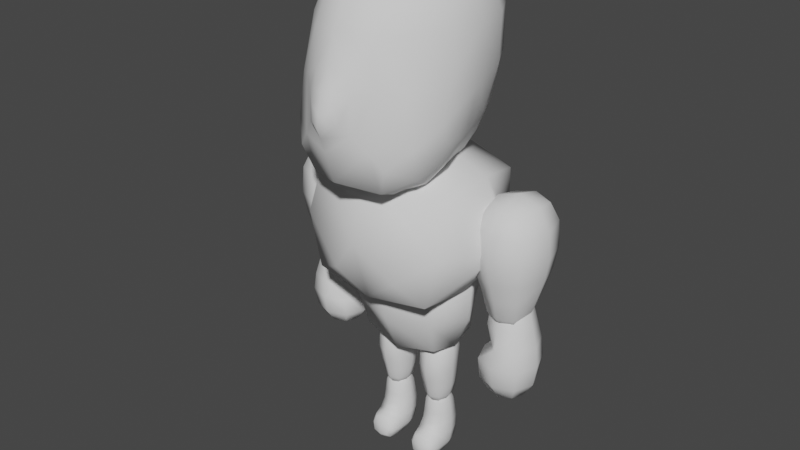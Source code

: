 # Source: characterBlankSmooth.blend  (saved by Blender 2.92.15; exported with 4.5.12 LTS)
import bpy
from mathutils import Matrix  # noqa: F401  (used for matrix-valued properties, if any)

bpy.ops.wm.read_factory_settings(use_empty=True)
scene = bpy.context.scene
scene.name = 'Scene'

# ---- collections
col_collection = bpy.data.collections.new('Collection'); scene.collection.children.link(col_collection)

# ---- world
world_world = bpy.data.worlds.new('World'); scene.world = world_world
world_world.use_nodes = True; world_world.node_tree.nodes.clear()
_N = world_world.node_tree.nodes; _L = world_world.node_tree.links
n0 = _N.new('ShaderNodeOutputWorld'); n0.name = 'World Output'; n0.location = (300, 300)
n1 = _N.new('ShaderNodeBackground'); n1.name = 'Background'; n1.location = (10, 300)
n1.inputs[0].default_value = (0.05088, 0.05088, 0.05088, 1.0)
_L.new(n1.outputs[0], n0.inputs[0])
n0.is_active_output = True
world_world.color = (0.05088, 0.05088, 0.05088)
world_world.use_sun_shadow = False
world_world.sun_shadow_jitter_overblur = 0.0

# ---- meshes
me_cube_001 = bpy.data.meshes.new('Cube.001')
me_cube_001.from_pydata([(-0.9072, -1.061, -1.08), (-0.6956, -0.812, 1.259), (-0.5256, 0.7007, -1.044), (-0.6809, 0.7306, 1.227), (0.9065, -1.061, -1.08), (0.7002, -0.812, 1.259), (0.5257, 0.7006, -1.044), (0.6915, 0.7305, 1.227), (-9.057e-05, 0.8353, -1.195), (0.003335, 0.9768, 1.271), (-0.008099, -1.576, -1.194), (-0.008213, -1.286, 1.191), (-0.6382, -0.1411, -1.268), (-0.9162, -3.111e-07, 1.237), (0.6377, -0.1411, -1.268), (0.928, 3.111e-07, 1.237), (0.002012, -0.02572, 1.658), (-0.002014, -0.2048, -1.572), (-0.8547, -1.18, 0.006433), (-0.7539, 0.924, 0.1053), (0.757, 0.924, 0.1054), (0.8542, -1.179, 0.006534), (0.02228, -1.863, -0.1827), (0.0008991, 1.197, 0.09111), (1.126, -0.1333, -0.046), (-1.124, -0.1333, -0.04608), (-0.3151, -1.627, 0.002533), (0.002581, -1.807, -0.5171), (0.3252, -1.627, 0.00254), (0.004586, -1.64, 0.3802), (-0.7635, -0.6857, -1.29), (-0.8216, -0.9897, 0.7522), (-0.8692, 0.4092, 1.216), (-0.65, 0.8376, -0.5887), (-0.3112, 0.7926, -1.163), (0.3888, 0.9303, 1.25), (0.6507, 0.8376, -0.5886), (0.5725, 0.372, -1.186), (0.8894, -0.4193, 1.261), (0.9545, -1.188, -0.6332), (0.5459, -1.337, -1.279), (-0.3954, -1.16, 1.203), (0.3111, 0.7926, -1.163), (-0.3806, 0.9303, 1.25), (0.3867, -1.16, 1.203), (-0.005652, -0.8405, 1.491), (-0.004955, -0.9159, -1.53), (0.0001922, 1.095, -0.6211), (-0.5727, 0.372, -1.186), (-0.8783, -0.4193, 1.261), (0.7628, -0.6857, -1.29), (0.8811, 0.4092, 1.216), (0.003217, 0.6314, 1.551), (-0.000558, 0.3968, -1.488), (-0.328, -0.1934, -1.517), (0.6063, -0.002985, 1.528), (-0.5961, -0.002985, 1.528), (0.3253, -0.1934, -1.517), (0.9172, -0.06459, -0.752), (-0.9164, -0.06458, -0.7521), (-0.9551, -1.188, -0.6333), (-0.7754, 0.8876, 0.7449), (0.7829, 0.8876, 0.745), (0.8252, -0.9897, 0.7522), (0.002279, 1.161, 0.7605), (1.095, -0.01355, 0.7292), (-1.087, -0.01355, 0.7292), (-1.1, -0.6633, 0.134), (0.9859, 0.5001, 0.07614), (-0.4102, 1.14, 0.09984), (0.01713, -1.781, 0.0699), (0.1786, -1.787, -0.1219), (1.104, -0.6632, 0.1342), (0.4125, 1.14, 0.09989), (-0.9827, 0.5002, 0.07605), (-0.4467, 0.4631, 1.517), (0.4545, -0.5296, 1.541), (0.4558, 0.4631, 1.517), (-0.4509, -0.5296, 1.541), (-0.5546, -1.337, -1.279), (-0.5143, -1.525, -0.6701), (0.5044, -1.525, -0.67), (1.099, -0.6693, -0.6633), (-1.097, -0.6694, -0.6634), (-0.2363, -1.603, 0.2984), (-0.2136, -1.732, -0.3472), (0.2198, -1.732, -0.3472), (0.2459, -1.603, 0.2984), (0.5311, -1.451, 0.09339), (-0.004582, -1.499, 0.7623), (-0.005413, -1.731, -0.7281), (-0.5331, -1.451, 0.09334), (-0.1452, -1.787, -0.1219), (0.01545, -1.877, -0.3831), (-0.9992, 0.4924, 0.7303), (0.4294, 1.102, 0.7556), (1.041, -0.523, 0.7645), (0.4137, -0.8456, -1.492), (-0.2959, -0.8648, 1.465), (0.6604, -0.3081, 1.508), (-0.4199, -0.8456, -1.492), (-0.3425, -1.627, -0.4533), (-0.4237, 1.102, 0.7556), (-0.2967, 0.3774, -1.438), (0.6593, 0.2963, 1.47), (-0.2871, 0.6839, 1.499), (0.2959, 0.3774, -1.438), (1.007, 0.4923, 0.7304), (-1.034, -0.523, 0.7644), (-1.109, -0.8515, -0.3918), (0.8184, 0.4437, -0.6341), (-0.3626, 1.04, -0.6072), (0.6911, -1.433, -0.9004), (0.9693, -0.4917, -0.938), (0.3631, 1.04, -0.6072), (-0.8177, 0.4437, -0.6341), (-0.6482, 0.2963, 1.47), (0.2885, -0.8648, 1.465), (0.2949, 0.6839, 1.499), (-0.6503, -0.3081, 1.508), (0.3353, -1.627, -0.4532), (-0.6981, -1.433, -0.9005), (-0.4434, -1.382, 0.6686), (1.111, -0.8514, -0.3917), (-0.9679, -0.4917, -0.938), (-0.1222, -1.824, -0.3116), (0.4395, -1.382, 0.6687), (0.1485, -1.824, -0.3116), (-0.1253, -1.741, 0.07437), (0.1545, -1.741, 0.07437)], [], [(66, 74, 25), (66, 32, 94), (94, 3, 61), (94, 19, 74), (64, 73, 23), (64, 35, 95), (35, 62, 95), (95, 20, 73), (65, 72, 24), (65, 38, 96), (96, 5, 63), (72, 63, 21), (17, 97, 46), (57, 50, 97), (97, 4, 40), (46, 40, 10), (78, 45, 16), (1, 98, 78), (11, 98, 41), (15, 99, 38), (76, 55, 16), (38, 76, 5), (54, 30, 12), (17, 100, 54), (46, 79, 100), (100, 0, 30), (90, 80, 10), (27, 101, 90), (101, 26, 91), (80, 91, 18), (19, 102, 69), (61, 43, 102), (43, 64, 102), (69, 64, 23), (34, 48, 2), (8, 103, 34), (103, 17, 54), (103, 12, 48), (7, 104, 51), (55, 77, 16), (15, 104, 55), (9, 105, 52), (3, 105, 43), (52, 75, 16), (8, 106, 53), (42, 37, 106), (106, 14, 57), (106, 17, 53), (62, 68, 20), (7, 107, 62), (51, 65, 107), (68, 65, 24), (31, 67, 18), (1, 108, 31), (49, 66, 108), (67, 66, 25), (60, 83, 0), (18, 109, 60), (25, 109, 67), (6, 110, 37), (36, 68, 110), (110, 24, 58), (37, 58, 14), (2, 111, 34), (33, 69, 111), (111, 23, 47), (34, 47, 8), (4, 112, 40), (81, 39, 21), (40, 81, 10), (14, 113, 50), (82, 58, 24), (4, 113, 82), (47, 42, 8), (23, 114, 47), (73, 36, 114), (114, 6, 42), (59, 48, 12), (25, 115, 59), (74, 33, 115), (115, 2, 48), (75, 56, 16), (3, 116, 75), (13, 116, 32), (5, 117, 44), (45, 76, 16), (44, 45, 11), (77, 52, 16), (7, 118, 77), (9, 118, 35), (78, 49, 1), (56, 78, 16), (13, 119, 56), (81, 90, 10), (81, 88, 120), (120, 28, 86), (120, 27, 90), (80, 79, 10), (60, 80, 18), (0, 121, 60), (84, 91, 26), (89, 84, 29), (41, 89, 11), (31, 41, 1), (18, 122, 31), (82, 39, 4), (24, 123, 82), (21, 123, 72), (59, 83, 25), (12, 124, 59), (0, 124, 30), (85, 92, 26), (27, 125, 85), (22, 125, 93), (21, 126, 88), (44, 63, 5), (89, 44, 11), (87, 89, 29), (88, 87, 28), (27, 127, 93), (71, 86, 28), (22, 127, 71), (29, 128, 70), (26, 128, 84), (70, 92, 22), (28, 129, 71), (29, 129, 87), (71, 70, 22), (66, 94, 74), (66, 13, 32), (94, 32, 3), (94, 61, 19), (64, 95, 73), (64, 9, 35), (35, 7, 62), (95, 62, 20), (65, 96, 72), (65, 15, 38), (96, 38, 5), (72, 96, 63), (17, 57, 97), (57, 14, 50), (97, 50, 4), (46, 97, 40), (78, 98, 45), (1, 41, 98), (11, 45, 98), (15, 55, 99), (76, 99, 55), (38, 99, 76), (54, 100, 30), (17, 46, 100), (46, 10, 79), (100, 79, 0), (90, 101, 80), (27, 85, 101), (101, 85, 26), (80, 101, 91), (19, 61, 102), (61, 3, 43), (43, 9, 64), (69, 102, 64), (34, 103, 48), (8, 53, 103), (103, 53, 17), (103, 54, 12), (7, 77, 104), (55, 104, 77), (15, 51, 104), (9, 43, 105), (3, 75, 105), (52, 105, 75), (8, 42, 106), (42, 6, 37), (106, 37, 14), (106, 57, 17), (62, 107, 68), (7, 51, 107), (51, 15, 65), (68, 107, 65), (31, 108, 67), (1, 49, 108), (49, 13, 66), (67, 108, 66), (60, 109, 83), (18, 67, 109), (25, 83, 109), (6, 36, 110), (36, 20, 68), (110, 68, 24), (37, 110, 58), (2, 33, 111), (33, 19, 69), (111, 69, 23), (34, 111, 47), (4, 39, 112), (81, 112, 39), (40, 112, 81), (14, 58, 113), (82, 113, 58), (4, 50, 113), (47, 114, 42), (23, 73, 114), (73, 20, 36), (114, 36, 6), (59, 115, 48), (25, 74, 115), (74, 19, 33), (115, 33, 2), (75, 116, 56), (3, 32, 116), (13, 56, 116), (5, 76, 117), (45, 117, 76), (44, 117, 45), (77, 118, 52), (7, 35, 118), (9, 52, 118), (78, 119, 49), (56, 119, 78), (13, 49, 119), (81, 120, 90), (81, 21, 88), (120, 88, 28), (120, 86, 27), (80, 121, 79), (60, 121, 80), (0, 79, 121), (84, 122, 91), (89, 122, 84), (41, 122, 89), (31, 122, 41), (18, 91, 122), (82, 123, 39), (24, 72, 123), (21, 39, 123), (59, 124, 83), (12, 30, 124), (0, 83, 124), (85, 125, 92), (27, 93, 125), (22, 92, 125), (21, 63, 126), (44, 126, 63), (89, 126, 44), (87, 126, 89), (88, 126, 87), (27, 86, 127), (71, 127, 86), (22, 93, 127), (29, 84, 128), (26, 92, 128), (70, 128, 92), (28, 87, 129), (29, 70, 129), (71, 129, 70)])
me_cube_001.polygons.foreach_set('use_smooth', [True] * 256)
_uv = me_cube_001.uv_layers.new(name='UVMap')
_uv.uv.foreach_set('vector', [0.5507, 0.1643, 0.4955, 0.1091, 0.5586, 0.1012, 0.5507, 0.1643, 0.4948, 0.2199, 0.495, 0.1648, 0.495, 0.1648, 0.4399, 0.2199, 0.4399, 0.1649, 0.495, 0.1648, 0.4399, 0.11, 0.4955, 0.1091, 0.11, 0.1649, 0.05498, 0.11, 0.11, 0.11, 0.11, 0.1649, 0.05498, 0.2199, 0.05498, 0.1649, 0.05498, 0.2199, 0.0, 0.1649, 0.05498, 0.1649, 0.05498, 0.1649, 0.0, 0.11, 0.05498, 0.11, 0.1091, 0.3843, 0.04865, 0.3332, 0.1012, 0.3211, 0.1091, 0.3843, 0.05498, 0.4399, 0.05429, 0.3852, 0.05429, 0.3852, 0.0, 0.4399, 0.0, 0.3849, 0.04865, 0.3332, 0.0, 0.3849, 0.0, 0.3299, 0.3292, 0.3666, 0.3849, 0.3856, 0.3298, 0.3895, 0.3848, 0.333, 0.4399, 0.3849, 0.3849, 0.3856, 0.3849, 0.3856, 0.4399, 0.4399, 0.3849, 0.4399, 0.3298, 0.3895, 0.3849, 0.4399, 0.3299, 0.4399, 0.1637, 0.6035, 0.11, 0.616, 0.11, 0.5498, 0.2016, 0.6415, 0.146, 0.6241, 0.1637, 0.6035, 0.11, 0.6598, 0.146, 0.6241, 0.1627, 0.6575, 0.0, 0.5498, 0.0357, 0.5859, 0.002291, 0.6025, 0.05626, 0.6035, 0.04378, 0.5498, 0.11, 0.5498, 0.002291, 0.6025, 0.05626, 0.6035, 0.01833, 0.6415, 0.2745, 0.333, 0.2199, 0.3849, 0.2199, 0.3299, 0.3292, 0.3666, 0.2738, 0.3856, 0.2745, 0.333, 0.3276, 0.3895, 0.2727, 0.4399, 0.2738, 0.3856, 0.2738, 0.3856, 0.2199, 0.4399, 0.2199, 0.3849, 0.3299, 0.06381, 0.2749, 0.06056, 0.3299, 0.0381, 0.3299, 0.08991, 0.292, 0.07854, 0.3299, 0.06381, 0.292, 0.07854, 0.291, 0.1157, 0.269, 0.1143, 0.2749, 0.06056, 0.269, 0.1143, 0.2199, 0.11, 0.2199, 0.11, 0.1649, 0.1649, 0.1649, 0.11, 0.2199, 0.1649, 0.1649, 0.2199, 0.1649, 0.1649, 0.1649, 0.2199, 0.11, 0.1649, 0.1649, 0.1649, 0.1649, 0.11, 0.11, 0.1649, 0.11, 0.11, 0.2749, 0.2199, 0.2199, 0.2749, 0.2199, 0.2199, 0.3299, 0.2199, 0.2749, 0.2757, 0.2749, 0.2199, 0.2749, 0.2757, 0.3292, 0.3666, 0.2745, 0.333, 0.2749, 0.2757, 0.2199, 0.3299, 0.2199, 0.2749, 0.01833, 0.4582, 0.0357, 0.5137, 0.002291, 0.4971, 0.04378, 0.5498, 0.05626, 0.4961, 0.11, 0.5498, 0.0, 0.5498, 0.0357, 0.5137, 0.04378, 0.5498, 0.11, 0.4399, 0.146, 0.4756, 0.11, 0.4836, 0.2016, 0.4582, 0.146, 0.4756, 0.1627, 0.4422, 0.11, 0.4836, 0.1637, 0.4961, 0.11, 0.5498, 0.3299, 0.2199, 0.3849, 0.2757, 0.3298, 0.278, 0.3849, 0.2199, 0.4399, 0.2749, 0.3849, 0.2757, 0.3849, 0.2757, 0.4399, 0.3299, 0.3848, 0.333, 0.3849, 0.2757, 0.3292, 0.3666, 0.3298, 0.278, 0.2199, 0.3849, 0.1643, 0.329, 0.2199, 0.3299, 0.2199, 0.4399, 0.1648, 0.3847, 0.2199, 0.3849, 0.1649, 0.4399, 0.1091, 0.3843, 0.1648, 0.3847, 0.1643, 0.329, 0.1091, 0.3843, 0.1012, 0.3211, 0.6598, 0.1649, 0.6111, 0.1133, 0.6598, 0.11, 0.6598, 0.2199, 0.6055, 0.1653, 0.6598, 0.1649, 0.6048, 0.2199, 0.5507, 0.1643, 0.6055, 0.1653, 0.6111, 0.1133, 0.5507, 0.1643, 0.5586, 0.1012, 0.6575, 0.05727, 0.604, 0.05578, 0.6415, 0.01833, 0.6598, 0.11, 0.6236, 0.07437, 0.6575, 0.05727, 0.5586, 0.1012, 0.6236, 0.07437, 0.6111, 0.1133, 0.2199, 0.2199, 0.1653, 0.2742, 0.1649, 0.2199, 0.2199, 0.2749, 0.1643, 0.329, 0.1653, 0.2742, 0.1653, 0.2742, 0.1012, 0.3211, 0.1133, 0.2686, 0.1649, 0.2199, 0.1133, 0.2686, 0.11, 0.2199, 0.2199, 0.0, 0.1649, 0.05498, 0.1649, 0.0, 0.2199, 0.05498, 0.1649, 0.11, 0.1649, 0.05498, 0.1649, 0.05498, 0.11, 0.11, 0.11, 0.05498, 0.1649, 0.0, 0.11, 0.05498, 0.11, 0.0, 0.4399, 0.0, 0.4032, 0.03666, 0.3849, 0.0, 0.3849, 0.05498, 0.4399, 0.05498, 0.4399, 0.11, 0.3849, 0.0, 0.3849, 0.05498, 0.3299, 0.0, 0.11, 0.2199, 0.07437, 0.2561, 0.05727, 0.2222, 0.05578, 0.2757, 0.1133, 0.2686, 0.1012, 0.3211, 0.01833, 0.2383, 0.07437, 0.2561, 0.05578, 0.2757, 0.11, 0.05498, 0.05498, 0.0, 0.11, 0.0, 0.11, 0.11, 0.05498, 0.05498, 0.11, 0.05498, 0.05498, 0.11, 0.0, 0.05498, 0.05498, 0.05498, 0.05498, 0.05498, 0.0, 0.0, 0.05498, 0.0, 0.5465, 0.04865, 0.4948, 0.0, 0.5498, 0.0, 0.5586, 0.1012, 0.4945, 0.05429, 0.5465, 0.04865, 0.4955, 0.1091, 0.4399, 0.05498, 0.4945, 0.05429, 0.4945, 0.05429, 0.4399, 0.0, 0.4948, 0.0, 0.1637, 0.4961, 0.1761, 0.5498, 0.11, 0.5498, 0.2016, 0.4582, 0.1842, 0.5137, 0.1637, 0.4961, 0.2199, 0.5498, 0.1842, 0.5137, 0.2176, 0.4971, 0.01833, 0.6415, 0.07388, 0.6241, 0.05727, 0.6575, 0.11, 0.616, 0.05626, 0.6035, 0.11, 0.5498, 0.05727, 0.6575, 0.11, 0.616, 0.11, 0.6598, 0.05626, 0.4961, 0.11, 0.4836, 0.11, 0.5498, 0.01833, 0.4582, 0.07388, 0.4756, 0.05626, 0.4961, 0.11, 0.4399, 0.07388, 0.4756, 0.05727, 0.4422, 0.1637, 0.6035, 0.2176, 0.6025, 0.2016, 0.6415, 0.1761, 0.5498, 0.1637, 0.6035, 0.11, 0.5498, 0.2199, 0.5498, 0.1842, 0.5859, 0.1761, 0.5498, 0.3849, 0.06056, 0.3299, 0.06381, 0.3299, 0.0381, 0.3849, 0.06056, 0.3911, 0.1139, 0.3678, 0.07846, 0.3678, 0.07846, 0.3713, 0.1122, 0.3589, 0.09265, 0.3678, 0.07846, 0.3299, 0.08991, 0.3299, 0.06381, 0.2727, 0.05498, 0.2727, 0.0, 0.3255, 0.0, 0.2199, 0.05498, 0.2727, 0.05498, 0.2199, 0.11, 0.2199, 0.0, 0.2551, 0.03666, 0.2199, 0.05498, 0.3031, 0.1372, 0.269, 0.1143, 0.291, 0.1157, 0.3306, 0.1717, 0.3031, 0.1372, 0.3377, 0.1385, 0.2749, 0.2199, 0.3306, 0.1717, 0.3299, 0.2199, 0.2199, 0.1649, 0.2749, 0.2199, 0.2199, 0.2199, 0.2199, 0.11, 0.2777, 0.1611, 0.2199, 0.1649, 0.05578, 0.2757, 0.002291, 0.2772, 0.01833, 0.2383, 0.1012, 0.3211, 0.03619, 0.2943, 0.05578, 0.2757, 0.0, 0.3299, 0.03619, 0.2943, 0.04865, 0.3332, 0.5465, 0.04865, 0.604, 0.05578, 0.5586, 0.1012, 0.5498, 0.0, 0.5854, 0.03619, 0.5465, 0.04865, 0.6415, 0.01833, 0.5854, 0.03619, 0.6025, 0.002291, 0.3009, 0.09296, 0.2842, 0.1107, 0.291, 0.1157, 0.3299, 0.08991, 0.2981, 0.09983, 0.3009, 0.09296, 0.2833, 0.11, 0.2981, 0.09983, 0.3066, 0.09618, 0.4399, 0.11, 0.3827, 0.1608, 0.3911, 0.1139, 0.3849, 0.2199, 0.4399, 0.1649, 0.4399, 0.2199, 0.3306, 0.1717, 0.3849, 0.2199, 0.3299, 0.2199, 0.3627, 0.1334, 0.3306, 0.1717, 0.3377, 0.1385, 0.3911, 0.1139, 0.3627, 0.1334, 0.3713, 0.1122, 0.3299, 0.08991, 0.36, 0.09979, 0.3512, 0.09626, 0.3657, 0.1107, 0.3589, 0.09265, 0.3713, 0.1122, 0.3609, 0.1107, 0.36, 0.09979, 0.3657, 0.1107, 0.3377, 0.1385, 0.3139, 0.1344, 0.3309, 0.1435, 0.291, 0.1157, 0.3139, 0.1344, 0.3031, 0.1372, 0.3309, 0.1435, 0.3076, 0.1278, 0.3299, 0.1442, 0.3713, 0.1122, 0.3608, 0.1225, 0.3657, 0.1107, 0.3377, 0.1385, 0.3608, 0.1225, 0.3627, 0.1334, 0.3657, 0.1107, 0.3522, 0.1265, 0.3609, 0.1107, 0.5507, 0.1643, 0.495, 0.1648, 0.4955, 0.1091, 0.5507, 0.1643, 0.5498, 0.2199, 0.4948, 0.2199, 0.495, 0.1648, 0.4948, 0.2199, 0.4399, 0.2199, 0.495, 0.1648, 0.4399, 0.1649, 0.4399, 0.11, 0.11, 0.1649, 0.05498, 0.1649, 0.05498, 0.11, 0.11, 0.1649, 0.11, 0.2199, 0.05498, 0.2199, 0.05498, 0.2199, 0.0, 0.2199, 0.0, 0.1649, 0.05498, 0.1649, 0.0, 0.1649, 0.0, 0.11, 0.1091, 0.3843, 0.05429, 0.3852, 0.04865, 0.3332, 0.1091, 0.3843, 0.11, 0.4399, 0.05498, 0.4399, 0.05429, 0.3852, 0.05498, 0.4399, 0.0, 0.4399, 0.04865, 0.3332, 0.05429, 0.3852, 0.0, 0.3849, 0.3292, 0.3666, 0.3848, 0.333, 0.3849, 0.3856, 0.3848, 0.333, 0.4399, 0.3299, 0.4399, 0.3849, 0.3849, 0.3856, 0.4399, 0.3849, 0.4399, 0.4399, 0.3298, 0.3895, 0.3849, 0.3856, 0.3849, 0.4399, 0.1637, 0.6035, 0.146, 0.6241, 0.11, 0.616, 0.2016, 0.6415, 0.1627, 0.6575, 0.146, 0.6241, 0.11, 0.6598, 0.11, 0.616, 0.146, 0.6241, 0.0, 0.5498, 0.04378, 0.5498, 0.0357, 0.5859, 0.05626, 0.6035, 0.0357, 0.5859, 0.04378, 0.5498, 0.002291, 0.6025, 0.0357, 0.5859, 0.05626, 0.6035, 0.2745, 0.333, 0.2738, 0.3856, 0.2199, 0.3849, 0.3292, 0.3666, 0.3276, 0.3895, 0.2738, 0.3856, 0.3276, 0.3895, 0.3255, 0.4399, 0.2727, 0.4399, 0.2738, 0.3856, 0.2727, 0.4399, 0.2199, 0.4399, 0.3299, 0.06381, 0.292, 0.07854, 0.2749, 0.06056, 0.3299, 0.08991, 0.3009, 0.09296, 0.292, 0.07854, 0.292, 0.07854, 0.3009, 0.09296, 0.291, 0.1157, 0.2749, 0.06056, 0.292, 0.07854, 0.269, 0.1143, 0.2199, 0.11, 0.2199, 0.1649, 0.1649, 0.1649, 0.2199, 0.1649, 0.2199, 0.2199, 0.1649, 0.2199, 0.1649, 0.2199, 0.11, 0.2199, 0.11, 0.1649, 0.1649, 0.11, 0.1649, 0.1649, 0.11, 0.1649, 0.2749, 0.2199, 0.2749, 0.2757, 0.2199, 0.2749, 0.3299, 0.2199, 0.3298, 0.278, 0.2749, 0.2757, 0.2749, 0.2757, 0.3298, 0.278, 0.3292, 0.3666, 0.2749, 0.2757, 0.2745, 0.333, 0.2199, 0.3299, 0.01833, 0.4582, 0.05626, 0.4961, 0.0357, 0.5137, 0.04378, 0.5498, 0.0357, 0.5137, 0.05626, 0.4961, 0.0, 0.5498, 0.002291, 0.4971, 0.0357, 0.5137, 0.11, 0.4399, 0.1627, 0.4422, 0.146, 0.4756, 0.2016, 0.4582, 0.1637, 0.4961, 0.146, 0.4756, 0.11, 0.4836, 0.146, 0.4756, 0.1637, 0.4961, 0.3299, 0.2199, 0.3849, 0.2199, 0.3849, 0.2757, 0.3849, 0.2199, 0.4399, 0.2199, 0.4399, 0.2749, 0.3849, 0.2757, 0.4399, 0.2749, 0.4399, 0.3299, 0.3849, 0.2757, 0.3848, 0.333, 0.3292, 0.3666, 0.2199, 0.3849, 0.1648, 0.3847, 0.1643, 0.329, 0.2199, 0.4399, 0.1649, 0.4399, 0.1648, 0.3847, 0.1649, 0.4399, 0.11, 0.4399, 0.1091, 0.3843, 0.1643, 0.329, 0.1648, 0.3847, 0.1091, 0.3843, 0.6598, 0.1649, 0.6055, 0.1653, 0.6111, 0.1133, 0.6598, 0.2199, 0.6048, 0.2199, 0.6055, 0.1653, 0.6048, 0.2199, 0.5498, 0.2199, 0.5507, 0.1643, 0.6111, 0.1133, 0.6055, 0.1653, 0.5507, 0.1643, 0.6575, 0.05727, 0.6236, 0.07437, 0.604, 0.05578, 0.6598, 0.11, 0.6111, 0.1133, 0.6236, 0.07437, 0.5586, 0.1012, 0.604, 0.05578, 0.6236, 0.07437, 0.2199, 0.2199, 0.2199, 0.2749, 0.1653, 0.2742, 0.2199, 0.2749, 0.2199, 0.3299, 0.1643, 0.329, 0.1653, 0.2742, 0.1643, 0.329, 0.1012, 0.3211, 0.1649, 0.2199, 0.1653, 0.2742, 0.1133, 0.2686, 0.2199, 0.0, 0.2199, 0.05498, 0.1649, 0.05498, 0.2199, 0.05498, 0.2199, 0.11, 0.1649, 0.11, 0.1649, 0.05498, 0.1649, 0.11, 0.11, 0.11, 0.1649, 0.0, 0.1649, 0.05498, 0.11, 0.05498, 0.4399, 0.0, 0.4399, 0.05498, 0.4032, 0.03666, 0.3849, 0.05498, 0.4032, 0.03666, 0.4399, 0.05498, 0.3849, 0.0, 0.4032, 0.03666, 0.3849, 0.05498, 0.11, 0.2199, 0.1133, 0.2686, 0.07437, 0.2561, 0.05578, 0.2757, 0.07437, 0.2561, 0.1133, 0.2686, 0.01833, 0.2383, 0.05727, 0.2222, 0.07437, 0.2561, 0.11, 0.05498, 0.05498, 0.05498, 0.05498, 0.0, 0.11, 0.11, 0.05498, 0.11, 0.05498, 0.05498, 0.05498, 0.11, 0.0, 0.11, 0.0, 0.05498, 0.05498, 0.05498, 0.0, 0.05498, 0.0, 0.0, 0.5465, 0.04865, 0.4945, 0.05429, 0.4948, 0.0, 0.5586, 0.1012, 0.4955, 0.1091, 0.4945, 0.05429, 0.4955, 0.1091, 0.4399, 0.11, 0.4399, 0.05498, 0.4945, 0.05429, 0.4399, 0.05498, 0.4399, 0.0, 0.1637, 0.4961, 0.1842, 0.5137, 0.1761, 0.5498, 0.2016, 0.4582, 0.2176, 0.4971, 0.1842, 0.5137, 0.2199, 0.5498, 0.1761, 0.5498, 0.1842, 0.5137, 0.01833, 0.6415, 0.05626, 0.6035, 0.07388, 0.6241, 0.11, 0.616, 0.07388, 0.6241, 0.05626, 0.6035, 0.05727, 0.6575, 0.07388, 0.6241, 0.11, 0.616, 0.05626, 0.4961, 0.07388, 0.4756, 0.11, 0.4836, 0.01833, 0.4582, 0.05727, 0.4422, 0.07388, 0.4756, 0.11, 0.4399, 0.11, 0.4836, 0.07388, 0.4756, 0.1637, 0.6035, 0.1842, 0.5859, 0.2176, 0.6025, 0.1761, 0.5498, 0.1842, 0.5859, 0.1637, 0.6035, 0.2199, 0.5498, 0.2176, 0.6025, 0.1842, 0.5859, 0.3849, 0.06056, 0.3678, 0.07846, 0.3299, 0.06381, 0.3849, 0.06056, 0.4399, 0.11, 0.3911, 0.1139, 0.3678, 0.07846, 0.3911, 0.1139, 0.3713, 0.1122, 0.3678, 0.07846, 0.3589, 0.09265, 0.3299, 0.08991, 0.2727, 0.05498, 0.2551, 0.03666, 0.2727, 0.0, 0.2199, 0.05498, 0.2551, 0.03666, 0.2727, 0.05498, 0.2199, 0.0, 0.2727, 0.0, 0.2551, 0.03666, 0.3031, 0.1372, 0.2777, 0.1611, 0.269, 0.1143, 0.3306, 0.1717, 0.2777, 0.1611, 0.3031, 0.1372, 0.2749, 0.2199, 0.2777, 0.1611, 0.3306, 0.1717, 0.2199, 0.1649, 0.2777, 0.1611, 0.2749, 0.2199, 0.2199, 0.11, 0.269, 0.1143, 0.2777, 0.1611, 0.05578, 0.2757, 0.03619, 0.2943, 0.002291, 0.2772, 0.1012, 0.3211, 0.04865, 0.3332, 0.03619, 0.2943, 0.0, 0.3299, 0.002291, 0.2772, 0.03619, 0.2943, 0.5465, 0.04865, 0.5854, 0.03619, 0.604, 0.05578, 0.5498, 0.0, 0.6025, 0.002291, 0.5854, 0.03619, 0.6415, 0.01833, 0.604, 0.05578, 0.5854, 0.03619, 0.3009, 0.09296, 0.2981, 0.09983, 0.2842, 0.1107, 0.3299, 0.08991, 0.3066, 0.09618, 0.2981, 0.09983, 0.2833, 0.11, 0.2842, 0.1107, 0.2981, 0.09983, 0.4399, 0.11, 0.4399, 0.1649, 0.3827, 0.1608, 0.3849, 0.2199, 0.3827, 0.1608, 0.4399, 0.1649, 0.3306, 0.1717, 0.3827, 0.1608, 0.3849, 0.2199, 0.3627, 0.1334, 0.3827, 0.1608, 0.3306, 0.1717, 0.3911, 0.1139, 0.3827, 0.1608, 0.3627, 0.1334, 0.3299, 0.08991, 0.3589, 0.09265, 0.36, 0.09979, 0.3657, 0.1107, 0.36, 0.09979, 0.3589, 0.09265, 0.3609, 0.1107, 0.3512, 0.09626, 0.36, 0.09979, 0.3377, 0.1385, 0.3031, 0.1372, 0.3139, 0.1344, 0.291, 0.1157, 0.3076, 0.1278, 0.3139, 0.1344, 0.3309, 0.1435, 0.3139, 0.1344, 0.3076, 0.1278, 0.3713, 0.1122, 0.3627, 0.1334, 0.3608, 0.1225, 0.3377, 0.1385, 0.3522, 0.1265, 0.3608, 0.1225, 0.3657, 0.1107, 0.3608, 0.1225, 0.3522, 0.1265])
me_cube_001.use_remesh_fix_poles = True
me_cube_001.use_remesh_preserve_attributes = False
me_cube_001.use_mirror_vertex_groups = False
me_cube_001.update()
me_cube_002 = bpy.data.meshes.new('Cube.002')
me_cube_002.from_pydata([(-0.9326, -1.032, -0.6944), (-0.9514, -0.9401, 0.8523), (-0.6855, 0.6811, -0.6356), (-0.9514, 0.8177, 0.7278), (0.9326, -1.032, -0.6944), (0.9514, -0.9401, 0.8523), (0.688, 0.6811, -0.6356), (0.9514, 0.8177, 0.7278), (-1.007, -0.1827, -0.7821), (-1.148, -1.007, 0.094), (-1.164, -0.04917, 0.9594), (-0.9523, 0.8179, -0.0579), (1.676e-08, 0.7112, -0.9543), (1.118e-08, 1.026, 0.8832), (0.9523, 0.8179, -0.0579), (0.956, -0.1827, -0.7821), (1.164, -0.04917, 0.9594), (1.148, -1.007, 0.094), (-0.02393, -1.082, -0.8438), (-1.118e-08, -1.124, 1.036), (-1.582, -0.1159, 0.01728), (-9.313e-09, 0.9767, -0.06015), (1.582, -0.1159, 0.01728), (9.313e-09, -1.407, 0.1224), (7.451e-09, -0.2079, -1.28), (-9.313e-09, -0.02398, 1.315), (-0.4726, -1.225, -0.4696), (0.5373, -1.219, -0.3948)], [], [(0, 9, 20), (9, 1, 10, 20), (20, 10, 3, 11), (8, 20, 2), (2, 11, 21, 12), (11, 3, 13, 21), (21, 13, 7, 14), (12, 21, 14, 6), (6, 22, 15), (14, 7, 16, 22), (22, 16, 5, 17), (15, 22, 4), (4, 27, 18), (17, 5, 19, 23), (23, 19, 1, 9), (18, 23, 26), (2, 12, 24, 8), (12, 6, 15, 24), (24, 4, 18), (8, 24, 0), (7, 13, 25, 16), (13, 3, 10, 25), (25, 10, 1, 19), (16, 25, 19, 5), (18, 26, 0), (18, 27, 23), (4, 22, 17), (20, 8, 0), (2, 20, 11), (22, 6, 14), (23, 27, 17), (26, 23, 9), (27, 4, 17), (0, 26, 9), (4, 24, 15), (0, 24, 18)])
me_cube_002.polygons.foreach_set('use_smooth', [True] * 36)
_uv = me_cube_002.uv_layers.new(name='UVMap')
_uv.uv.foreach_set('vector', [0.4399, 0.5539, 0.5056, 0.5515, 0.5056, 0.6314, 0.5056, 0.5515, 0.5714, 0.5491, 0.5714, 0.6314, 0.5056, 0.6314, 0.5056, 0.6314, 0.5714, 0.6314, 0.5714, 0.7138, 0.5056, 0.7114, 0.4399, 0.6314, 0.5056, 0.6314, 0.4399, 0.709, 0.5714, 0.3893, 0.6372, 0.3869, 0.6372, 0.4668, 0.5714, 0.4668, 0.6372, 0.3869, 0.7029, 0.3845, 0.7029, 0.4668, 0.6372, 0.4668, 0.6372, 0.4668, 0.7029, 0.4668, 0.7029, 0.5491, 0.6372, 0.5468, 0.5714, 0.4668, 0.6372, 0.4668, 0.6372, 0.5468, 0.5714, 0.5444, 0.5714, 0.5539, 0.6372, 0.6314, 0.5714, 0.6314, 0.6372, 0.5515, 0.7029, 0.5491, 0.7029, 0.6314, 0.6372, 0.6314, 0.6372, 0.6314, 0.7029, 0.6314, 0.7029, 0.7138, 0.6372, 0.7114, 0.5714, 0.6314, 0.6372, 0.6314, 0.5714, 0.709, 0.4399, 0.3893, 0.4713, 0.4286, 0.4399, 0.4668, 0.5056, 0.3869, 0.5714, 0.3845, 0.5714, 0.4668, 0.5056, 0.4668, 0.5056, 0.4668, 0.5714, 0.4668, 0.5714, 0.5491, 0.5056, 0.5468, 0.4399, 0.4668, 0.5056, 0.4668, 0.4661, 0.4987, 0.2199, 0.4399, 0.2975, 0.4399, 0.2975, 0.5174, 0.2199, 0.5174, 0.2975, 0.4399, 0.375, 0.4399, 0.375, 0.5174, 0.2975, 0.5174, 0.2975, 0.5174, 0.375, 0.5949, 0.2975, 0.5949, 0.2199, 0.5174, 0.2975, 0.5174, 0.2199, 0.5949, 0.4399, 0.2199, 0.5222, 0.2199, 0.5222, 0.3022, 0.4399, 0.3022, 0.5222, 0.2199, 0.6045, 0.2199, 0.6045, 0.3022, 0.5222, 0.3022, 0.5222, 0.3022, 0.6045, 0.3022, 0.6045, 0.3845, 0.5222, 0.3845, 0.4399, 0.3022, 0.5222, 0.3022, 0.5222, 0.3845, 0.4399, 0.3845, 0.4399, 0.4775, 0.4661, 0.5051, 0.4399, 0.5444, 0.4399, 0.4668, 0.4713, 0.4286, 0.5056, 0.4668, 0.5714, 0.709, 0.6372, 0.6314, 0.6372, 0.7114, 0.5056, 0.6314, 0.4399, 0.6314, 0.4399, 0.5539, 0.4399, 0.709, 0.5056, 0.6314, 0.5056, 0.7114, 0.6372, 0.6314, 0.5714, 0.5539, 0.6372, 0.5515, 0.5056, 0.4668, 0.4713, 0.4286, 0.5056, 0.3869, 0.4661, 0.4987, 0.5056, 0.4668, 0.5056, 0.5468, 0.4713, 0.4286, 0.4399, 0.3893, 0.5056, 0.3869, 0.4399, 0.5444, 0.4661, 0.5051, 0.5056, 0.5468, 0.375, 0.5949, 0.2975, 0.5174, 0.375, 0.5174, 0.2199, 0.5949, 0.2975, 0.5174, 0.2868, 0.5949])
me_cube_002.use_remesh_fix_poles = True
me_cube_002.use_remesh_preserve_attributes = False
me_cube_002.use_mirror_vertex_groups = False
me_cube_002.update()
me_cube_003 = bpy.data.meshes.new('Cube.003')
me_cube_003.from_pydata([(-0.3858, -0.4723, -0.3952), (-0.2799, -0.3435, 0.2794), (-0.3858, 0.4728, -0.3952), (-0.2799, 0.344, 0.2794), (0.391, -0.4723, -0.3952), (0.2851, -0.3435, 0.2794), (0.391, 0.4728, -0.3952), (0.2851, 0.344, 0.2794), (-0.2852, 0.3504, -0.995), (-0.2852, -0.3564, -1.013), (0.2904, 0.3504, -0.995), (0.2904, -0.3564, -1.013), (-0.1627, 0.2014, -1.391), (-0.1627, -0.2291, -1.471), (0.1679, 0.2014, -1.391), (0.1679, -0.2291, -1.471), (-0.5314, 0.000251, -0.3952), (-0.3689, -0.4518, 0.005424), (-0.3381, 0.000251, 0.3348), (-0.3689, 0.4523, 0.005424), (0.002603, 0.65, -0.3952), (0.002603, 0.4148, 0.3348), (0.3741, 0.4523, 0.005424), (0.5366, 0.000251, -0.3952), (0.3433, 0.000251, 0.3348), (0.3741, -0.4518, 0.005424), (0.002603, -0.6495, -0.3952), (0.002603, -0.4143, 0.3348), (-0.3931, 0.000251, -0.995), (0.002603, 0.4817, -0.995), (0.3983, 0.000251, -0.995), (0.002603, -0.4872, -1.012), (-0.3453, 0.4236, -0.725), (-0.3453, -0.4231, -0.725), (0.3506, -0.4231, -0.725), (0.3506, 0.4236, -0.725), (-0.1946, -0.0121, -1.455), (0.002603, 0.2402, -1.42), (0.1998, -0.0121, -1.455), (0.002603, -0.2679, -1.5), (0.2332, -0.3085, -1.321), (0.2332, 0.2808, -1.242), (-0.228, 0.2808, -1.242), (-0.228, -0.3085, -1.321), (-0.5078, 0.000251, 0.01088), (0.002603, 0.6213, 0.01088), (0.513, 0.000251, 0.01088), (0.002603, -0.6208, 0.01088), (-0.4758, 0.000251, -0.725), (0.002603, 0.000251, 0.4508), (0.3189, -0.003661, -1.256), (0.481, 0.000251, -0.725), (0.002603, -0.5819, -0.725), (0.002603, 0.5824, -0.725), (0.002603, -0.007639, -1.504), (-0.3137, -0.003661, -1.256), (0.002603, -0.4129, -1.324), (0.002603, 0.3852, -1.244)], [], [(0, 17, 44, 16), (17, 1, 18, 44), (44, 18, 3, 19), (16, 44, 19, 2), (2, 19, 45, 20), (19, 3, 21, 45), (45, 21, 7, 22), (20, 45, 22, 6), (6, 22, 46, 23), (22, 7, 24, 46), (46, 24, 5, 25), (23, 46, 25, 4), (4, 25, 47, 26), (25, 5, 27, 47), (47, 27, 1, 17), (26, 47, 17, 0), (0, 16, 48, 33), (16, 2, 32, 48), (48, 32, 8, 28), (33, 48, 28, 9), (7, 21, 49, 24), (21, 3, 18, 49), (49, 18, 1, 27), (24, 49, 27, 5), (10, 30, 50, 41), (30, 11, 40, 50), (50, 40, 15, 38), (41, 50, 38, 14), (6, 23, 51, 35), (23, 4, 34, 51), (51, 34, 11, 30), (35, 51, 30, 10), (4, 26, 52, 34), (26, 0, 33, 52), (52, 33, 9, 31), (34, 52, 31, 11), (2, 20, 53, 32), (20, 6, 35, 53), (53, 35, 10, 29), (32, 53, 29, 8), (12, 37, 54, 36), (37, 14, 38, 54), (54, 38, 15, 39), (36, 54, 39, 13), (9, 28, 55, 43), (28, 8, 42, 55), (55, 42, 12, 36), (43, 55, 36, 13), (11, 31, 56, 40), (31, 9, 43, 56), (56, 43, 13, 39), (40, 56, 39, 15), (8, 29, 57, 42), (29, 10, 41, 57), (57, 41, 14, 37), (42, 57, 37, 12)])
me_cube_003.polygons.foreach_set('use_smooth', [True] * 56)
_uv = me_cube_003.uv_layers.new(name='UVMap')
_uv.uv.foreach_set('vector', [0.2077, 0.7394, 0.2072, 0.7684, 0.1592, 0.7684, 0.1592, 0.7394, 0.2072, 0.7684, 0.2032, 0.8011, 0.1592, 0.8011, 0.1592, 0.7684, 0.1592, 0.7684, 0.1592, 0.8011, 0.1152, 0.8011, 0.1112, 0.7684, 0.1592, 0.7394, 0.1592, 0.7684, 0.1112, 0.7684, 0.1107, 0.7394, 0.4095, 0.8171, 0.4091, 0.8459, 0.3697, 0.8459, 0.3697, 0.8171, 0.4091, 0.8459, 0.4058, 0.8781, 0.3697, 0.8781, 0.3697, 0.8459, 0.3697, 0.8459, 0.3697, 0.8781, 0.3335, 0.8781, 0.3303, 0.8459, 0.3697, 0.8171, 0.3697, 0.8459, 0.3303, 0.8459, 0.3298, 0.8171, 0.8045, 0.4641, 0.8039, 0.4931, 0.756, 0.4931, 0.756, 0.4641, 0.8039, 0.4931, 0.8, 0.5258, 0.756, 0.5258, 0.756, 0.4931, 0.756, 0.4931, 0.756, 0.5258, 0.712, 0.5258, 0.708, 0.4931, 0.756, 0.4641, 0.756, 0.4931, 0.708, 0.4931, 0.7075, 0.4641, 0.8494, 0.08065, 0.849, 0.1095, 0.8095, 0.1095, 0.8095, 0.08065, 0.849, 0.1095, 0.8457, 0.1417, 0.8095, 0.1417, 0.8095, 0.1095, 0.8095, 0.1095, 0.8095, 0.1417, 0.7734, 0.1417, 0.7701, 0.1095, 0.8095, 0.08065, 0.8095, 0.1095, 0.7701, 0.1095, 0.7697, 0.08065, 0.2077, 0.7394, 0.1592, 0.7394, 0.1592, 0.7164, 0.2026, 0.7164, 0.1592, 0.7394, 0.1107, 0.7394, 0.1158, 0.7164, 0.1592, 0.7164, 0.1592, 0.7164, 0.1158, 0.7164, 0.1233, 0.6971, 0.1592, 0.6971, 0.2026, 0.7164, 0.1592, 0.7164, 0.1592, 0.6971, 0.1951, 0.6971, 0.8532, 0.1111, 0.8893, 0.1111, 0.8893, 0.1551, 0.8532, 0.1551, 0.8893, 0.1111, 0.9255, 0.1111, 0.9255, 0.1551, 0.8893, 0.1551, 0.8893, 0.1551, 0.9255, 0.1551, 0.9255, 0.1991, 0.8893, 0.1991, 0.8532, 0.1551, 0.8893, 0.1551, 0.8893, 0.1991, 0.8532, 0.1991, 0.7919, 0.4219, 0.756, 0.4219, 0.756, 0.4032, 0.7854, 0.4032, 0.756, 0.4219, 0.7201, 0.4219, 0.7265, 0.4032, 0.756, 0.4032, 0.756, 0.4032, 0.7265, 0.4032, 0.732, 0.3845, 0.756, 0.3845, 0.7854, 0.4032, 0.756, 0.4032, 0.756, 0.3845, 0.7799, 0.3845, 0.8045, 0.4641, 0.756, 0.4641, 0.756, 0.4412, 0.7994, 0.4412, 0.756, 0.4641, 0.7075, 0.4641, 0.7125, 0.4412, 0.756, 0.4412, 0.756, 0.4412, 0.7125, 0.4412, 0.7201, 0.4219, 0.756, 0.4219, 0.7994, 0.4412, 0.756, 0.4412, 0.756, 0.4219, 0.7919, 0.4219, 0.8494, 0.08065, 0.8095, 0.08065, 0.8095, 0.05754, 0.8452, 0.05754, 0.8095, 0.08065, 0.7697, 0.08065, 0.7738, 0.05754, 0.8095, 0.05754, 0.8095, 0.05754, 0.7738, 0.05754, 0.78, 0.0379, 0.8095, 0.0379, 0.8452, 0.05754, 0.8095, 0.05754, 0.8095, 0.0379, 0.8391, 0.0379, 0.4095, 0.8171, 0.3697, 0.8171, 0.3697, 0.794, 0.4054, 0.794, 0.3697, 0.8171, 0.3298, 0.8171, 0.334, 0.794, 0.3697, 0.794, 0.3697, 0.794, 0.334, 0.794, 0.3402, 0.7743, 0.3697, 0.7743, 0.4054, 0.794, 0.3697, 0.794, 0.3697, 0.7743, 0.3992, 0.7743, 0.2788, 0.8781, 0.2985, 0.8781, 0.2985, 0.9021, 0.2788, 0.9021, 0.2985, 0.8781, 0.3182, 0.8781, 0.3182, 0.9021, 0.2985, 0.9021, 0.2985, 0.9021, 0.3182, 0.9021, 0.3182, 0.9261, 0.2985, 0.9261, 0.2788, 0.9021, 0.2985, 0.9021, 0.2985, 0.9261, 0.2788, 0.9261, 0.1951, 0.6971, 0.1592, 0.6971, 0.1592, 0.6785, 0.1887, 0.6785, 0.1592, 0.6971, 0.1233, 0.6971, 0.1297, 0.6785, 0.1592, 0.6785, 0.1592, 0.6785, 0.1297, 0.6785, 0.1352, 0.6598, 0.1592, 0.6598, 0.1887, 0.6785, 0.1592, 0.6785, 0.1592, 0.6598, 0.1832, 0.6598, 0.8391, 0.0379, 0.8095, 0.0379, 0.8095, 0.01892, 0.8338, 0.01892, 0.8095, 0.0379, 0.78, 0.0379, 0.7853, 0.01892, 0.8095, 0.01892, 0.8095, 0.01892, 0.7853, 0.01892, 0.7898, 0.0, 0.8095, 0.0, 0.8338, 0.01892, 0.8095, 0.01892, 0.8095, 0.0, 0.8292, 0.0, 0.3992, 0.7743, 0.3697, 0.7743, 0.3697, 0.7553, 0.3939, 0.7553, 0.3697, 0.7743, 0.3402, 0.7743, 0.3455, 0.7553, 0.3697, 0.7553, 0.3697, 0.7553, 0.3455, 0.7553, 0.35, 0.7364, 0.3697, 0.7364, 0.3939, 0.7553, 0.3697, 0.7553, 0.3697, 0.7364, 0.3894, 0.7364])
me_cube_003.use_remesh_fix_poles = True
me_cube_003.use_remesh_preserve_attributes = False
me_cube_003.use_mirror_vertex_groups = False
me_cube_003.update()
me_cube_004 = bpy.data.meshes.new('Cube.004')
me_cube_004.from_pydata([(-0.5957, -0.4601, -0.4869), (-0.7792, -0.6811, 0.7107), (-0.5957, 0.4016, -0.4869), (-0.7792, 0.5367, 0.7107), (0.6168, -0.4604, -0.5026), (0.7792, -0.6811, 0.7107), (0.6168, 0.4013, -0.5026), (0.7792, 0.5367, 0.7107), (-0.6921, -0.02779, -0.5815), (-0.6617, -0.6015, 0.03128), (-0.9705, -0.07217, 0.7926), (-0.662, 0.4475, 0.02544), (-0.006859, 0.4892, -0.6219), (1.358e-08, 0.6862, 0.7926), (0.6613, 0.4475, 0.02587), (0.6637, -0.02725, -0.5886), (0.9705, -0.07217, 0.7926), (0.6611, -0.6015, 0.03166), (-0.006859, -0.5354, -0.6219), (-1.401e-08, -0.8305, 0.7926), (-0.9094, -0.03176, -0.01871), (-5.116e-06, 0.6015, 0.02148), (0.9094, -0.03176, -0.01871), (-6.519e-09, -0.8087, -0.01681), (-0.01602, -0.01176, -0.891), (-1.275e-08, -0.07217, 0.9645)], [], [(0, 9, 20, 8), (9, 1, 10, 20), (20, 10, 3, 11), (8, 20, 11, 2), (2, 11, 21, 12), (11, 3, 13, 21), (21, 13, 7, 14), (12, 21, 14, 6), (6, 14, 22, 15), (14, 7, 16, 22), (22, 16, 5, 17), (15, 22, 17, 4), (4, 17, 23, 18), (17, 5, 19, 23), (23, 19, 1, 9), (18, 23, 9, 0), (2, 12, 24, 8), (12, 6, 15, 24), (24, 15, 4, 18), (8, 24, 18, 0), (7, 13, 25, 16), (13, 3, 10, 25), (25, 10, 1, 19), (16, 25, 19, 5)])
me_cube_004.polygons.foreach_set('use_smooth', [True] * 24)
_uv = me_cube_004.uv_layers.new(name='UVMap')
_uv.uv.foreach_set('vector', [0.0, 0.8195, 0.05188, 0.8103, 0.05188, 0.855, 0.0, 0.855, 0.05188, 0.8103, 0.1038, 0.8011, 0.1038, 0.855, 0.05188, 0.855, 0.05188, 0.855, 0.1038, 0.855, 0.1038, 0.9089, 0.05188, 0.8997, 0.0, 0.855, 0.05188, 0.855, 0.05188, 0.8997, 0.0, 0.8905, 0.4399, 0.735, 0.4915, 0.7244, 0.4915, 0.7759, 0.4399, 0.7759, 0.4915, 0.7244, 0.5431, 0.7138, 0.5431, 0.7759, 0.4915, 0.7759, 0.4915, 0.7759, 0.5431, 0.7759, 0.5431, 0.838, 0.4915, 0.8274, 0.4399, 0.7759, 0.4915, 0.7759, 0.4915, 0.8274, 0.4399, 0.8168, 0.7029, 0.8098, 0.7548, 0.8006, 0.7548, 0.8453, 0.7029, 0.8453, 0.7548, 0.8006, 0.8067, 0.7914, 0.8067, 0.8453, 0.7548, 0.8453, 0.7548, 0.8453, 0.8067, 0.8453, 0.8067, 0.8992, 0.7548, 0.89, 0.7029, 0.8453, 0.7548, 0.8453, 0.7548, 0.89, 0.7029, 0.8808, 0.7106, 0.2411, 0.7622, 0.2305, 0.7622, 0.282, 0.7106, 0.282, 0.7622, 0.2305, 0.8138, 0.2199, 0.8138, 0.282, 0.7622, 0.282, 0.7622, 0.282, 0.8138, 0.282, 0.8138, 0.3441, 0.7622, 0.3335, 0.7106, 0.282, 0.7622, 0.282, 0.7622, 0.3335, 0.7106, 0.3229, 0.1748, 0.9122, 0.1748, 0.9531, 0.1393, 0.9531, 0.1393, 0.9122, 0.1748, 0.9531, 0.1748, 0.994, 0.1393, 0.994, 0.1393, 0.9531, 0.1393, 0.9531, 0.1393, 0.994, 0.1038, 0.994, 0.1038, 0.9531, 0.1393, 0.9122, 0.1393, 0.9531, 0.1038, 0.9531, 0.1038, 0.9122, 0.8107, 0.6672, 0.8107, 0.7293, 0.7568, 0.7293, 0.7568, 0.6672, 0.8107, 0.7293, 0.8107, 0.7914, 0.7568, 0.7914, 0.7568, 0.7293, 0.7568, 0.7293, 0.7568, 0.7914, 0.7029, 0.7914, 0.7029, 0.7293, 0.7568, 0.6672, 0.7568, 0.7293, 0.7029, 0.7293, 0.7029, 0.6672])
me_cube_004.use_remesh_fix_poles = True
me_cube_004.use_remesh_preserve_attributes = False
me_cube_004.use_mirror_vertex_groups = False
me_cube_004.update()
me_cube_005 = bpy.data.meshes.new('Cube.005')
me_cube_005.from_pydata([(-0.3152, -0.35, -0.7346), (-0.1954, -0.2302, -1.19), (0.3004, -0.35, -0.743), (0.2302, -0.2302, -1.19), (-0.3152, 0.3152, -0.7346), (-0.1954, 0.1954, -1.19), (0.3004, 0.3152, -0.743), (0.2302, 0.1954, -1.19), (0.2168, -0.2758, -0.2425), (-0.241, -0.2758, -0.2325), (0.2168, 0.241, -0.2425), (-0.241, 0.241, -0.2325), (0.1716, -0.1716, 0.1293), (-0.1368, -0.1716, 0.1293), (0.1716, 0.1368, 0.1293), (-0.1368, 0.1368, 0.1293), (0.0174, -0.4747, -0.7346), (-0.2788, -0.3136, -1.012), (0.0174, -0.2695, -1.225), (0.3136, -0.3136, -1.012), (0.425, -0.0174, -0.743), (0.2695, -0.0174, -1.225), (0.3136, 0.2788, -1.012), (0.0174, 0.4399, -0.7346), (0.0174, 0.2347, -1.225), (-0.2788, 0.2788, -1.012), (-0.4399, -0.0174, -0.7346), (-0.2347, -0.0174, -1.225), (0.0174, -0.3727, -0.2325), (0.3133, -0.0174, -0.2426), (0.0174, 0.3379, -0.2325), (-0.3379, -0.0174, -0.2325), (0.1051, -0.3256, -0.5108), (-0.2908, -0.3256, -0.4736), (-0.2908, 0.2908, -0.4736), (0.1051, 0.2908, -0.5108), (0.0174, -0.2022, 0.156), (0.2022, -0.0174, 0.156), (0.0174, 0.1674, 0.156), (-0.1674, -0.0174, 0.156), (-0.1941, 0.1941, -0.007217), (0.2289, 0.1941, -0.007217), (0.2289, -0.2289, -0.007217), (-0.1941, -0.2289, -0.007217), (0.0174, -0.4233, -1.015), (0.4233, -0.0174, -1.015), (0.0174, 0.3885, -1.015), (-0.3885, -0.0174, -1.015), (0.006573, -0.4412, -0.4754), (0.0174, -0.0174, -1.3), (0.0174, 0.2729, -0.004592), (0.006572, 0.4064, -0.4754), (-0.4064, -0.0174, -0.4736), (0.2207, -0.0174, -0.5108), (0.0174, -0.0174, 0.2118), (0.0174, -0.3077, -0.004592), (-0.2729, -0.0174, -0.004592), (0.3077, -0.0174, -0.004592)], [], [(0, 17, 44, 16), (17, 1, 18, 44), (44, 18, 3, 19), (16, 44, 19, 2), (2, 19, 45, 20), (19, 3, 21, 45), (45, 21, 7, 22), (20, 45, 22, 6), (6, 22, 46, 23), (22, 7, 24, 46), (46, 24, 5, 25), (23, 46, 25, 4), (4, 25, 47, 26), (25, 5, 27, 47), (47, 27, 1, 17), (26, 47, 17, 0), (0, 16, 48, 33), (16, 2, 32, 48), (48, 32, 8, 28), (33, 48, 28, 9), (7, 21, 49, 24), (21, 3, 18, 49), (49, 18, 1, 27), (24, 49, 27, 5), (10, 30, 50, 41), (30, 11, 40, 50), (50, 40, 15, 38), (41, 50, 38, 14), (6, 23, 51, 35), (23, 4, 34, 51), (51, 34, 11, 30), (35, 51, 30, 10), (4, 26, 52, 34), (26, 0, 33, 52), (52, 33, 9, 31), (34, 52, 31, 11), (2, 20, 53, 32), (20, 6, 35, 53), (53, 35, 10, 29), (32, 53, 29, 8), (12, 37, 54, 36), (37, 14, 38, 54), (54, 38, 15, 39), (36, 54, 39, 13), (9, 28, 55, 43), (28, 8, 42, 55), (55, 42, 12, 36), (43, 55, 36, 13), (11, 31, 56, 40), (31, 9, 43, 56), (56, 43, 13, 39), (40, 56, 39, 15), (8, 29, 57, 42), (29, 10, 41, 57), (57, 41, 14, 37), (42, 57, 37, 12)])
me_cube_005.polygons.foreach_set('use_smooth', [True] * 56)
_uv = me_cube_005.uv_layers.new(name='UVMap')
_uv.uv.foreach_set('vector', [0.8883, 0.7085, 0.8919, 0.6884, 0.927, 0.6884, 0.927, 0.7085, 0.8919, 0.6884, 0.8995, 0.6672, 0.927, 0.6672, 0.927, 0.6884, 0.927, 0.6884, 0.927, 0.6672, 0.9545, 0.6672, 0.9621, 0.6884, 0.927, 0.7085, 0.927, 0.6884, 0.9621, 0.6884, 0.9657, 0.7085, 0.964, 0.4541, 0.9604, 0.4743, 0.9253, 0.4743, 0.9253, 0.4541, 0.9604, 0.4743, 0.9528, 0.4955, 0.9253, 0.4955, 0.9253, 0.4743, 0.9253, 0.4743, 0.9253, 0.4955, 0.8978, 0.4955, 0.8903, 0.4743, 0.9253, 0.4541, 0.9253, 0.4743, 0.8903, 0.4743, 0.8867, 0.4541, 0.9023, 0.5676, 0.9059, 0.5474, 0.9409, 0.5474, 0.9409, 0.5676, 0.9059, 0.5474, 0.9134, 0.5262, 0.9409, 0.5262, 0.9409, 0.5474, 0.9409, 0.5474, 0.9409, 0.5262, 0.9684, 0.5262, 0.976, 0.5474, 0.9409, 0.5676, 0.9409, 0.5474, 0.976, 0.5474, 0.9796, 0.5676, 0.3314, 0.9215, 0.335, 0.9007, 0.37, 0.9007, 0.37, 0.9215, 0.335, 0.9007, 0.3425, 0.8781, 0.37, 0.8781, 0.37, 0.9007, 0.37, 0.9007, 0.37, 0.8781, 0.3975, 0.8781, 0.4051, 0.9007, 0.37, 0.9215, 0.37, 0.9007, 0.4051, 0.9007, 0.4087, 0.9215, 0.8883, 0.7085, 0.927, 0.7085, 0.927, 0.7268, 0.8912, 0.7268, 0.927, 0.7085, 0.9657, 0.7085, 0.9629, 0.7268, 0.927, 0.7268, 0.927, 0.7268, 0.9629, 0.7268, 0.9571, 0.7439, 0.927, 0.7439, 0.8912, 0.7268, 0.927, 0.7268, 0.927, 0.7439, 0.897, 0.7439, 0.8986, 0.919, 0.9261, 0.919, 0.9261, 0.9465, 0.8986, 0.9465, 0.9261, 0.919, 0.9536, 0.919, 0.9536, 0.9465, 0.9261, 0.9465, 0.9261, 0.9465, 0.9536, 0.9465, 0.9536, 0.974, 0.9261, 0.974, 0.8986, 0.9465, 0.9261, 0.9465, 0.9261, 0.974, 0.8986, 0.974, 0.9109, 0.603, 0.9409, 0.603, 0.9409, 0.6201, 0.9157, 0.6201, 0.9409, 0.603, 0.971, 0.603, 0.9662, 0.6201, 0.9409, 0.6201, 0.9409, 0.6201, 0.9662, 0.6201, 0.9625, 0.6372, 0.9409, 0.6372, 0.9157, 0.6201, 0.9409, 0.6201, 0.9409, 0.6372, 0.9194, 0.6372, 0.9023, 0.5676, 0.9409, 0.5676, 0.9409, 0.5858, 0.9051, 0.5858, 0.9409, 0.5676, 0.9796, 0.5676, 0.9768, 0.5858, 0.9409, 0.5858, 0.9409, 0.5858, 0.9768, 0.5858, 0.971, 0.603, 0.9409, 0.603, 0.9051, 0.5858, 0.9409, 0.5858, 0.9409, 0.603, 0.9109, 0.603, 0.3314, 0.9215, 0.37, 0.9215, 0.37, 0.9393, 0.3342, 0.9393, 0.37, 0.9215, 0.4087, 0.9215, 0.4059, 0.9393, 0.37, 0.9393, 0.37, 0.9393, 0.4059, 0.9393, 0.4001, 0.9555, 0.37, 0.9555, 0.3342, 0.9393, 0.37, 0.9393, 0.37, 0.9555, 0.34, 0.9555, 0.964, 0.4541, 0.9253, 0.4541, 0.9253, 0.4359, 0.9612, 0.4359, 0.9253, 0.4541, 0.8867, 0.4541, 0.8895, 0.4359, 0.9253, 0.4359, 0.9253, 0.4359, 0.8895, 0.4359, 0.8953, 0.4187, 0.9253, 0.4187, 0.9612, 0.4359, 0.9253, 0.4359, 0.9253, 0.4187, 0.9554, 0.4187, 0.2788, 0.9261, 0.3004, 0.9261, 0.3004, 0.9476, 0.2788, 0.9476, 0.3004, 0.9261, 0.3219, 0.9261, 0.3219, 0.9476, 0.3004, 0.9476, 0.3004, 0.9476, 0.3219, 0.9476, 0.3219, 0.9691, 0.3004, 0.9691, 0.2788, 0.9476, 0.3004, 0.9476, 0.3004, 0.9691, 0.2788, 0.9691, 0.897, 0.7439, 0.927, 0.7439, 0.927, 0.761, 0.9017, 0.761, 0.927, 0.7439, 0.9571, 0.7439, 0.9523, 0.761, 0.927, 0.761, 0.927, 0.761, 0.9523, 0.761, 0.9485, 0.7781, 0.927, 0.7781, 0.9017, 0.761, 0.927, 0.761, 0.927, 0.7781, 0.9055, 0.7781, 0.34, 0.9555, 0.37, 0.9555, 0.37, 0.9718, 0.3448, 0.9718, 0.37, 0.9555, 0.4001, 0.9555, 0.3953, 0.9718, 0.37, 0.9718, 0.37, 0.9718, 0.3953, 0.9718, 0.3915, 0.9883, 0.37, 0.9883, 0.3448, 0.9718, 0.37, 0.9718, 0.37, 0.9883, 0.3485, 0.9883, 0.9554, 0.4187, 0.9253, 0.4187, 0.9253, 0.4016, 0.9506, 0.4016, 0.9253, 0.4187, 0.8953, 0.4187, 0.9001, 0.4016, 0.9253, 0.4016, 0.9253, 0.4016, 0.9001, 0.4016, 0.9038, 0.3845, 0.9253, 0.3845, 0.9506, 0.4016, 0.9253, 0.4016, 0.9253, 0.3845, 0.9469, 0.3845])
me_cube_005.use_remesh_fix_poles = True
me_cube_005.use_remesh_preserve_attributes = False
me_cube_005.use_mirror_vertex_groups = False
me_cube_005.update()
me_cube_006 = bpy.data.meshes.new('Cube.006')
me_cube_006.from_pydata([(-0.4073, -0.4599, -0.361), (-0.3041, -0.3344, 0.2967), (-0.4073, 0.4614, -0.361), (-0.3041, 0.3358, 0.2967), (0.3499, -0.4599, -0.361), (0.2467, -0.3344, 0.2967), (0.3499, 0.4614, -0.361), (0.2467, 0.3358, 0.2967), (-0.3092, 0.3421, -0.9457), (-0.3092, -0.3477, -0.9657), (0.2518, 0.3421, -0.9457), (0.2518, -0.3477, -0.9657), (-0.1899, 0.1968, -1.332), (-0.1899, -0.2236, -1.412), (0.1325, 0.1968, -1.332), (0.1325, -0.2236, -1.412), (-0.5493, 0.0007212, -0.361), (-0.3908, -0.4399, 0.02956), (-0.3608, 0.0007212, 0.3506), (-0.3908, 0.4414, 0.02956), (-0.0287, 0.6341, -0.361), (-0.0287, 0.4048, 0.3506), (0.3334, 0.4414, 0.02956), (0.4919, 0.0007212, -0.361), (0.3034, 0.0007212, 0.3506), (0.3334, -0.4399, 0.02956), (-0.0287, -0.6327, -0.361), (-0.0287, -0.4034, 0.3506), (-0.4144, 0.0007212, -0.9457), (-0.0287, 0.4701, -0.9457), (0.357, 0.0007212, -0.9457), (-0.0287, -0.4752, -0.9644), (-0.3679, 0.4134, -0.6825), (-0.3679, -0.412, -0.6825), (0.3105, -0.412, -0.6825), (0.3105, 0.4134, -0.6825), (-0.2209, -0.01221, -1.397), (-0.0287, 0.2346, -1.36), (0.1635, -0.01221, -1.397), (-0.0287, -0.2614, -1.44), (0.1961, -0.301, -1.266), (0.1961, 0.2742, -1.186), (-0.2535, 0.2742, -1.186), (-0.2535, -0.301, -1.266), (-0.5262, 0.0007212, 0.03488), (-0.0287, 0.6061, 0.03488), (0.4688, 0.0007212, 0.03488), (-0.0287, -0.6047, 0.03488), (-0.4951, 0.0007212, -0.6825), (-0.0287, 0.0007211, 0.4638), (0.2797, -0.003792, -1.202), (0.4377, 0.0007212, -0.6825), (-0.0287, -0.5668, -0.6825), (-0.0287, 0.5682, -0.6825), (-0.0287, -0.007806, -1.444), (-0.3371, -0.003792, -1.202), (-0.0287, -0.4027, -1.269), (-0.0287, 0.376, -1.189)], [], [(0, 17, 44, 16), (17, 1, 18, 44), (44, 18, 3, 19), (16, 44, 19, 2), (2, 19, 45, 20), (19, 3, 21, 45), (45, 21, 7, 22), (20, 45, 22, 6), (6, 22, 46, 23), (22, 7, 24, 46), (46, 24, 5, 25), (23, 46, 25, 4), (4, 25, 47, 26), (25, 5, 27, 47), (47, 27, 1, 17), (26, 47, 17, 0), (0, 16, 48, 33), (16, 2, 32, 48), (48, 32, 8, 28), (33, 48, 28, 9), (7, 21, 49, 24), (21, 3, 18, 49), (49, 18, 1, 27), (24, 49, 27, 5), (10, 30, 50, 41), (30, 11, 40, 50), (50, 40, 15, 38), (41, 50, 38, 14), (6, 23, 51, 35), (23, 4, 34, 51), (51, 34, 11, 30), (35, 51, 30, 10), (4, 26, 52, 34), (26, 0, 33, 52), (52, 33, 9, 31), (34, 52, 31, 11), (2, 20, 53, 32), (20, 6, 35, 53), (53, 35, 10, 29), (32, 53, 29, 8), (12, 37, 54, 36), (37, 14, 38, 54), (54, 38, 15, 39), (36, 54, 39, 13), (9, 28, 55, 43), (28, 8, 42, 55), (55, 42, 12, 36), (43, 55, 36, 13), (11, 31, 56, 40), (31, 9, 43, 56), (56, 43, 13, 39), (40, 56, 39, 15), (8, 29, 57, 42), (29, 10, 41, 57), (57, 41, 14, 37), (42, 57, 37, 12)])
me_cube_006.polygons.foreach_set('use_smooth', [True] * 56)
_uv = me_cube_006.uv_layers.new(name='UVMap')
_uv.uv.foreach_set('vector', [0.8045, 0.6054, 0.8039, 0.6345, 0.756, 0.6345, 0.756, 0.6054, 0.8039, 0.6345, 0.8, 0.6672, 0.756, 0.6672, 0.756, 0.6345, 0.756, 0.6345, 0.756, 0.6672, 0.712, 0.6672, 0.708, 0.6345, 0.756, 0.6054, 0.756, 0.6345, 0.708, 0.6345, 0.7075, 0.6054, 0.6266, 0.7944, 0.6261, 0.8232, 0.5867, 0.8232, 0.5867, 0.7944, 0.6261, 0.8232, 0.6229, 0.8554, 0.5867, 0.8554, 0.5867, 0.8232, 0.5867, 0.8232, 0.5867, 0.8554, 0.5505, 0.8554, 0.5473, 0.8232, 0.5867, 0.7944, 0.5867, 0.8232, 0.5473, 0.8232, 0.5469, 0.7944, 0.1016, 0.7394, 0.101, 0.7684, 0.05307, 0.7684, 0.05307, 0.7394, 0.101, 0.7684, 0.09707, 0.8011, 0.05307, 0.8011, 0.05307, 0.7684, 0.05307, 0.7684, 0.05307, 0.8011, 0.009061, 0.8011, 0.005103, 0.7684, 0.05307, 0.7394, 0.05307, 0.7684, 0.005103, 0.7684, 0.004582, 0.7394, 0.3034, 0.8171, 0.303, 0.8459, 0.2635, 0.8459, 0.2635, 0.8171, 0.303, 0.8459, 0.2997, 0.8781, 0.2635, 0.8781, 0.2635, 0.8459, 0.2635, 0.8459, 0.2635, 0.8781, 0.2274, 0.8781, 0.2241, 0.8459, 0.2635, 0.8171, 0.2635, 0.8459, 0.2241, 0.8459, 0.2237, 0.8171, 0.8045, 0.6054, 0.756, 0.6054, 0.756, 0.5825, 0.7994, 0.5825, 0.756, 0.6054, 0.7075, 0.6054, 0.7125, 0.5825, 0.756, 0.5825, 0.756, 0.5825, 0.7125, 0.5825, 0.7201, 0.5632, 0.756, 0.5632, 0.7994, 0.5825, 0.756, 0.5825, 0.756, 0.5632, 0.7919, 0.5632, 0.9255, 0.1111, 0.9617, 0.1111, 0.9617, 0.1551, 0.9255, 0.1551, 0.9617, 0.1111, 0.9978, 0.1111, 0.9978, 0.1551, 0.9617, 0.1551, 0.9617, 0.1551, 0.9978, 0.1551, 0.9978, 0.1991, 0.9617, 0.1991, 0.9255, 0.1551, 0.9617, 0.1551, 0.9617, 0.1991, 0.9255, 0.1991, 0.089, 0.6971, 0.05307, 0.6971, 0.05307, 0.6785, 0.08253, 0.6785, 0.05307, 0.6971, 0.01714, 0.6971, 0.0236, 0.6785, 0.05307, 0.6785, 0.05307, 0.6785, 0.0236, 0.6785, 0.0291, 0.6598, 0.05307, 0.6598, 0.08253, 0.6785, 0.05307, 0.6785, 0.05307, 0.6598, 0.07704, 0.6598, 0.1016, 0.7394, 0.05307, 0.7394, 0.05307, 0.7164, 0.09651, 0.7164, 0.05307, 0.7394, 0.004582, 0.7394, 0.009627, 0.7164, 0.05307, 0.7164, 0.05307, 0.7164, 0.009627, 0.7164, 0.01714, 0.6971, 0.05307, 0.6971, 0.09651, 0.7164, 0.05307, 0.7164, 0.05307, 0.6971, 0.089, 0.6971, 0.3034, 0.8171, 0.2635, 0.8171, 0.2635, 0.794, 0.2992, 0.794, 0.2635, 0.8171, 0.2237, 0.8171, 0.2278, 0.794, 0.2635, 0.794, 0.2635, 0.794, 0.2278, 0.794, 0.234, 0.7743, 0.2635, 0.7743, 0.2992, 0.794, 0.2635, 0.794, 0.2635, 0.7743, 0.2931, 0.7743, 0.6266, 0.7944, 0.5867, 0.7944, 0.5867, 0.7713, 0.6224, 0.7713, 0.5867, 0.7944, 0.5469, 0.7944, 0.551, 0.7713, 0.5867, 0.7713, 0.5867, 0.7713, 0.551, 0.7713, 0.5572, 0.7516, 0.5867, 0.7516, 0.6224, 0.7713, 0.5867, 0.7713, 0.5867, 0.7516, 0.6162, 0.7516, 0.8862, 0.3309, 0.9059, 0.3309, 0.9059, 0.3548, 0.8862, 0.3548, 0.9059, 0.3309, 0.9256, 0.3309, 0.9256, 0.3548, 0.9059, 0.3548, 0.9059, 0.3548, 0.9256, 0.3548, 0.9256, 0.3788, 0.9059, 0.3788, 0.8862, 0.3548, 0.9059, 0.3548, 0.9059, 0.3788, 0.8862, 0.3788, 0.7919, 0.5632, 0.756, 0.5632, 0.756, 0.5445, 0.7854, 0.5445, 0.756, 0.5632, 0.7201, 0.5632, 0.7265, 0.5445, 0.756, 0.5445, 0.756, 0.5445, 0.7265, 0.5445, 0.732, 0.5258, 0.756, 0.5258, 0.7854, 0.5445, 0.756, 0.5445, 0.756, 0.5258, 0.7799, 0.5258, 0.2931, 0.7743, 0.2635, 0.7743, 0.2635, 0.7554, 0.2878, 0.7554, 0.2635, 0.7743, 0.234, 0.7743, 0.2393, 0.7554, 0.2635, 0.7554, 0.2635, 0.7554, 0.2393, 0.7554, 0.2438, 0.7365, 0.2635, 0.7365, 0.2878, 0.7554, 0.2635, 0.7554, 0.2635, 0.7365, 0.2832, 0.7365, 0.6162, 0.7516, 0.5867, 0.7516, 0.5867, 0.7327, 0.6109, 0.7327, 0.5867, 0.7516, 0.5572, 0.7516, 0.5625, 0.7327, 0.5867, 0.7327, 0.5867, 0.7327, 0.5625, 0.7327, 0.567, 0.7138, 0.5867, 0.7138, 0.6109, 0.7327, 0.5867, 0.7327, 0.5867, 0.7138, 0.6064, 0.7138])
me_cube_006.use_remesh_fix_poles = True
me_cube_006.use_remesh_preserve_attributes = False
me_cube_006.use_mirror_vertex_groups = False
me_cube_006.update()
me_cube_007 = bpy.data.meshes.new('Cube.007')
me_cube_007.from_pydata([(0.3246, 0.3176, -0.6992), (0.2048, 0.1977, -1.215), (-0.3142, 0.3176, -0.7036), (-0.2208, 0.1977, -1.215), (0.3246, -0.3476, -0.6992), (0.2048, -0.2278, -1.215), (-0.3142, -0.3476, -0.7036), (-0.2208, -0.2278, -1.215), (-0.23, 0.2433, -0.136), (0.2504, 0.2433, -0.1299), (-0.23, -0.2734, -0.136), (0.2504, -0.2734, -0.1299), (-0.1622, 0.1392, 0.2804), (0.1462, 0.1392, 0.2804), (-0.1622, -0.1692, 0.2804), (0.1462, -0.1692, 0.2804), (-0.008014, 0.4423, -0.6992), (0.2881, 0.2811, -1.013), (-0.008015, 0.2371, -1.256), (-0.3042, 0.2811, -1.013), (-0.4389, -0.01503, -0.7036), (-0.2601, -0.01503, -1.256), (-0.3042, -0.3112, -1.013), (-0.008014, -0.4724, -0.6992), (-0.008015, -0.2672, -1.256), (0.2881, -0.3112, -1.013), (0.4493, -0.01503, -0.6992), (0.2441, -0.01503, -1.256), (-0.008014, 0.3402, -0.1299), (-0.3266, -0.01503, -0.1361), (-0.008014, -0.3703, -0.1299), (0.3472, -0.01503, -0.1299), (-0.09574, 0.2932, -0.4404), (0.3002, 0.2932, -0.4032), (0.3002, -0.3232, -0.4032), (-0.09574, -0.3232, -0.4404), (-0.008014, 0.1698, 0.3106), (-0.1928, -0.01503, 0.3106), (-0.008014, -0.1999, 0.3106), (0.1768, -0.01503, 0.3106), (0.2034, -0.2265, 0.1256), (-0.2195, -0.2265, 0.1256), (-0.2195, 0.1964, 0.1256), (0.2034, 0.1964, 0.1256), (-0.008014, 0.3909, -1.017), (-0.414, -0.01503, -1.017), (-0.008014, -0.421, -1.017), (0.3979, -0.01503, -1.017), (0.002816, 0.4087, -0.405), (-0.008015, -0.01503, -1.34), (-0.008014, -0.3053, 0.1286), (0.002816, -0.4388, -0.405), (0.4158, -0.01503, -0.4032), (-0.2113, -0.01503, -0.4404), (-0.008014, -0.01503, 0.374), (-0.008014, 0.2753, 0.1286), (0.2823, -0.01503, 0.1286), (-0.2983, -0.01503, 0.1286)], [], [(0, 17, 44, 16), (17, 1, 18, 44), (44, 18, 3, 19), (16, 44, 19, 2), (2, 19, 45, 20), (19, 3, 21, 45), (45, 21, 7, 22), (20, 45, 22, 6), (6, 22, 46, 23), (22, 7, 24, 46), (46, 24, 5, 25), (23, 46, 25, 4), (4, 25, 47, 26), (25, 5, 27, 47), (47, 27, 1, 17), (26, 47, 17, 0), (0, 16, 48, 33), (16, 2, 32, 48), (48, 32, 8, 28), (33, 48, 28, 9), (7, 21, 49, 24), (21, 3, 18, 49), (49, 18, 1, 27), (24, 49, 27, 5), (10, 30, 50, 41), (30, 11, 40, 50), (50, 40, 15, 38), (41, 50, 38, 14), (6, 23, 51, 35), (23, 4, 34, 51), (51, 34, 11, 30), (35, 51, 30, 10), (4, 26, 52, 34), (26, 0, 33, 52), (52, 33, 9, 31), (34, 52, 31, 11), (2, 20, 53, 32), (20, 6, 35, 53), (53, 35, 10, 29), (32, 53, 29, 8), (12, 37, 54, 36), (37, 14, 38, 54), (54, 38, 15, 39), (36, 54, 39, 13), (9, 28, 55, 43), (28, 8, 42, 55), (55, 42, 12, 36), (43, 55, 36, 13), (11, 31, 56, 40), (31, 9, 43, 56), (56, 43, 13, 39), (40, 56, 39, 15), (8, 29, 57, 42), (29, 10, 41, 57), (57, 41, 14, 37), (42, 57, 37, 12)])
me_cube_007.polygons.foreach_set('use_smooth', [True] * 56)
_uv = me_cube_007.uv_layers.new(name='UVMap')
_uv.uv.foreach_set('vector', [0.5484, 0.8968, 0.552, 0.8767, 0.5871, 0.8767, 0.5871, 0.8968, 0.552, 0.8767, 0.5596, 0.8554, 0.5871, 0.8554, 0.5871, 0.8767, 0.5871, 0.8767, 0.5871, 0.8554, 0.6146, 0.8554, 0.6221, 0.8767, 0.5871, 0.8968, 0.5871, 0.8767, 0.6221, 0.8767, 0.6257, 0.8968, 0.5225, 0.9076, 0.5189, 0.9277, 0.4838, 0.9277, 0.4838, 0.9076, 0.5189, 0.9277, 0.5113, 0.9489, 0.4838, 0.9489, 0.4838, 0.9277, 0.4838, 0.9277, 0.4838, 0.9489, 0.4563, 0.9489, 0.4488, 0.9277, 0.4838, 0.9076, 0.4838, 0.9277, 0.4488, 0.9277, 0.4452, 0.9076, 0.8915, 0.2613, 0.8951, 0.2412, 0.9301, 0.2412, 0.9301, 0.2613, 0.8951, 0.2412, 0.9026, 0.2199, 0.9301, 0.2199, 0.9301, 0.2412, 0.9301, 0.2412, 0.9301, 0.2199, 0.9576, 0.2199, 0.9652, 0.2412, 0.9301, 0.2613, 0.9301, 0.2412, 0.9652, 0.2412, 0.9688, 0.2613, 0.9039, 0.8522, 0.9075, 0.8314, 0.9426, 0.8314, 0.9426, 0.8522, 0.9075, 0.8314, 0.9151, 0.8088, 0.9426, 0.8088, 0.9426, 0.8314, 0.9426, 0.8314, 0.9426, 0.8088, 0.9701, 0.8088, 0.9777, 0.8314, 0.9426, 0.8522, 0.9426, 0.8314, 0.9777, 0.8314, 0.9813, 0.8522, 0.5484, 0.8968, 0.5871, 0.8968, 0.5871, 0.915, 0.5512, 0.915, 0.5871, 0.8968, 0.6257, 0.8968, 0.6229, 0.915, 0.5871, 0.915, 0.5871, 0.915, 0.6229, 0.915, 0.6171, 0.9322, 0.5871, 0.9322, 0.5512, 0.915, 0.5871, 0.915, 0.5871, 0.9322, 0.557, 0.9322, 0.6598, 0.1415, 0.6873, 0.1415, 0.6873, 0.169, 0.6598, 0.169, 0.6873, 0.1415, 0.7148, 0.1415, 0.7148, 0.169, 0.6873, 0.169, 0.6873, 0.169, 0.7148, 0.169, 0.7148, 0.1965, 0.6873, 0.1965, 0.6598, 0.169, 0.6873, 0.169, 0.6873, 0.1965, 0.6598, 0.1965, 0.9001, 0.2967, 0.9301, 0.2967, 0.9301, 0.3138, 0.9049, 0.3138, 0.9301, 0.2967, 0.9602, 0.2967, 0.9554, 0.3138, 0.9301, 0.3138, 0.9301, 0.3138, 0.9554, 0.3138, 0.9517, 0.3309, 0.9301, 0.3309, 0.9049, 0.3138, 0.9301, 0.3138, 0.9301, 0.3309, 0.9086, 0.3309, 0.8915, 0.2613, 0.9301, 0.2613, 0.9301, 0.2795, 0.8943, 0.2795, 0.9301, 0.2613, 0.9688, 0.2613, 0.966, 0.2795, 0.9301, 0.2795, 0.9301, 0.2795, 0.966, 0.2795, 0.9602, 0.2967, 0.9301, 0.2967, 0.8943, 0.2795, 0.9301, 0.2795, 0.9301, 0.2967, 0.9001, 0.2967, 0.9039, 0.8522, 0.9426, 0.8522, 0.9426, 0.87, 0.9068, 0.87, 0.9426, 0.8522, 0.9813, 0.8522, 0.9785, 0.87, 0.9426, 0.87, 0.9426, 0.87, 0.9785, 0.87, 0.9727, 0.8863, 0.9426, 0.8863, 0.9068, 0.87, 0.9426, 0.87, 0.9426, 0.8863, 0.9126, 0.8863, 0.5225, 0.9076, 0.4838, 0.9076, 0.4838, 0.8893, 0.5197, 0.8893, 0.4838, 0.9076, 0.4452, 0.9076, 0.448, 0.8893, 0.4838, 0.8893, 0.4838, 0.8893, 0.448, 0.8893, 0.4538, 0.8721, 0.4838, 0.8721, 0.5197, 0.8893, 0.4838, 0.8893, 0.4838, 0.8721, 0.5139, 0.8721, 0.375, 0.5508, 0.3965, 0.5508, 0.3965, 0.5723, 0.375, 0.5723, 0.3965, 0.5508, 0.418, 0.5508, 0.418, 0.5723, 0.3965, 0.5723, 0.3965, 0.5723, 0.418, 0.5723, 0.418, 0.5938, 0.3965, 0.5938, 0.375, 0.5723, 0.3965, 0.5723, 0.3965, 0.5938, 0.375, 0.5938, 0.557, 0.9322, 0.5871, 0.9322, 0.5871, 0.9493, 0.5618, 0.9493, 0.5871, 0.9322, 0.6171, 0.9322, 0.6123, 0.9493, 0.5871, 0.9493, 0.5871, 0.9493, 0.6123, 0.9493, 0.6086, 0.9664, 0.5871, 0.9664, 0.5618, 0.9493, 0.5871, 0.9493, 0.5871, 0.9664, 0.5655, 0.9664, 0.9126, 0.8863, 0.9426, 0.8863, 0.9426, 0.9025, 0.9173, 0.9025, 0.9426, 0.8863, 0.9727, 0.8863, 0.9679, 0.9025, 0.9426, 0.9025, 0.9426, 0.9025, 0.9679, 0.9025, 0.9641, 0.919, 0.9426, 0.919, 0.9173, 0.9025, 0.9426, 0.9025, 0.9426, 0.919, 0.9211, 0.919, 0.5139, 0.8721, 0.4838, 0.8721, 0.4838, 0.8551, 0.5091, 0.8551, 0.4838, 0.8721, 0.4538, 0.8721, 0.4586, 0.8551, 0.4838, 0.8551, 0.4838, 0.8551, 0.4586, 0.8551, 0.4623, 0.838, 0.4838, 0.838, 0.5091, 0.8551, 0.4838, 0.8551, 0.4838, 0.838, 0.5053, 0.838])
me_cube_007.use_remesh_fix_poles = True
me_cube_007.use_remesh_preserve_attributes = False
me_cube_007.use_mirror_vertex_groups = False
me_cube_007.update()
me_cube_008 = bpy.data.meshes.new('Cube.008')
me_cube_008.from_pydata([(-0.1913, -0.2884, -0.18), (-0.154, -0.2036, 0.2508), (-0.1913, 0.1839, -0.18), (-0.154, 0.1648, 0.2508), (0.179, -0.2884, -0.18), (0.1418, -0.2036, 0.2508), (0.179, 0.1839, -0.18), (0.1418, 0.1648, 0.2508), (-0.1618, 0.1729, -0.5711), (-0.1618, -0.2223, -0.5532), (0.1495, 0.1728, -0.5711), (0.1495, -0.2223, -0.5531), (-0.1009, 0.09169, -0.8387), (-0.1009, -0.1792, -0.7848), (0.08867, 0.09156, -0.8385), (0.08867, -0.1794, -0.7845), (-0.2607, -0.05225, -0.18), (-0.1915, -0.2718, 0.07581), (-0.1872, -0.01514, 0.2861), (-0.1915, 0.1957, 0.07581), (-0.006142, 0.2724, -0.18), (-0.006142, 0.2095, 0.2861), (0.1792, 0.1957, 0.07581), (0.2484, -0.05225, -0.18), (0.1749, -0.01514, 0.2861), (0.1792, -0.2718, 0.07581), (-0.006142, -0.3769, -0.18), (-0.006142, -0.2397, 0.2861), (-0.2201, -0.02469, -0.5622), (-0.006142, 0.2469, -0.5745), (0.2078, -0.02477, -0.5621), (-0.006142, -0.2964, -0.5498), (-0.1787, 0.1778, -0.3916), (-0.1787, -0.2577, -0.3894), (0.1664, -0.2578, -0.3894), (0.1664, 0.1778, -0.3916), (-0.1192, -0.0467, -0.8301), (-0.006142, 0.1175, -0.8656), (0.1069, -0.04692, -0.8298), (-0.006142, -0.2112, -0.7943), (0.1249, -0.2085, -0.6935), (0.1249, 0.1457, -0.7417), (-0.1372, 0.1458, -0.7418), (-0.1372, -0.2083, -0.6939), (-0.2613, -0.03764, 0.0793), (-0.006142, 0.284, 0.0793), (0.249, -0.03764, 0.0793), (-0.006142, -0.3593, 0.0793), (-0.2434, -0.03996, -0.3905), (-0.006142, -0.006222, 0.3602), (0.1736, -0.03172, -0.7193), (0.2311, -0.03997, -0.3905), (-0.006142, -0.3394, -0.389), (-0.006142, 0.2595, -0.3921), (-0.006142, -0.05301, -0.8683), (-0.1859, -0.03151, -0.7197), (-0.006142, -0.2751, -0.6859), (-0.006142, 0.2119, -0.7532)], [], [(0, 17, 44, 16), (17, 1, 18, 44), (44, 18, 3, 19), (16, 44, 19, 2), (2, 19, 45, 20), (19, 3, 21, 45), (45, 21, 7, 22), (20, 45, 22, 6), (6, 22, 46, 23), (22, 7, 24, 46), (46, 24, 5, 25), (23, 46, 25, 4), (4, 25, 47, 26), (25, 5, 27, 47), (47, 27, 1, 17), (26, 47, 17, 0), (0, 16, 48, 33), (16, 2, 32, 48), (48, 32, 8, 28), (33, 48, 28, 9), (7, 21, 49, 24), (21, 3, 18, 49), (49, 18, 1, 27), (24, 49, 27, 5), (10, 30, 50, 41), (30, 11, 40, 50), (50, 40, 15, 38), (41, 50, 38, 14), (6, 23, 51, 35), (23, 4, 34, 51), (51, 34, 11, 30), (35, 51, 30, 10), (4, 26, 52, 34), (26, 0, 33, 52), (52, 33, 9, 31), (34, 52, 31, 11), (2, 20, 53, 32), (20, 6, 35, 53), (53, 35, 10, 29), (32, 53, 29, 8), (12, 37, 54, 36), (37, 14, 38, 54), (54, 38, 15, 39), (36, 54, 39, 13), (9, 28, 55, 43), (28, 8, 42, 55), (55, 42, 12, 36), (43, 55, 36, 13), (11, 31, 56, 40), (31, 9, 43, 56), (56, 43, 13, 39), (40, 56, 39, 15), (8, 29, 57, 42), (29, 10, 41, 57), (57, 41, 14, 37), (42, 57, 37, 12)])
me_cube_008.polygons.foreach_set('use_smooth', [True] * 56)
_uv = me_cube_008.uv_layers.new(name='UVMap')
_uv.uv.foreach_set('vector', [0.3215, 0.6732, 0.321, 0.7028, 0.273, 0.7028, 0.273, 0.6732, 0.321, 0.7028, 0.317, 0.7365, 0.273, 0.7365, 0.273, 0.7028, 0.273, 0.7028, 0.273, 0.7365, 0.229, 0.7365, 0.225, 0.7028, 0.273, 0.6732, 0.273, 0.7028, 0.225, 0.7028, 0.2245, 0.6732, 0.6996, 0.7944, 0.7013, 0.8232, 0.6665, 0.8232, 0.6665, 0.7944, 0.7013, 0.8232, 0.7027, 0.8554, 0.6665, 0.8554, 0.6665, 0.8232, 0.6665, 0.8232, 0.6665, 0.8554, 0.6303, 0.8554, 0.6317, 0.8232, 0.6665, 0.7944, 0.6665, 0.8232, 0.6317, 0.8232, 0.6334, 0.7944, 0.706, 0.2983, 0.7055, 0.3278, 0.6575, 0.3278, 0.6575, 0.2983, 0.7055, 0.3278, 0.7015, 0.3615, 0.6575, 0.3615, 0.6575, 0.3278, 0.6575, 0.3278, 0.6575, 0.3615, 0.6135, 0.3615, 0.6096, 0.3278, 0.6575, 0.2983, 0.6575, 0.3278, 0.6096, 0.3278, 0.6091, 0.2983, 0.8831, 0.3006, 0.8848, 0.3294, 0.85, 0.3294, 0.85, 0.3006, 0.8848, 0.3294, 0.8862, 0.3616, 0.85, 0.3616, 0.85, 0.3294, 0.85, 0.3294, 0.85, 0.3616, 0.8138, 0.3616, 0.8152, 0.3294, 0.85, 0.3006, 0.85, 0.3294, 0.8152, 0.3294, 0.8169, 0.3006, 0.3215, 0.6732, 0.273, 0.6732, 0.273, 0.6506, 0.3164, 0.6506, 0.273, 0.6732, 0.2245, 0.6732, 0.2296, 0.6506, 0.273, 0.6506, 0.273, 0.6506, 0.2296, 0.6506, 0.2371, 0.6319, 0.273, 0.6319, 0.3164, 0.6506, 0.273, 0.6506, 0.273, 0.6319, 0.3089, 0.6319, 0.7029, 0.8992, 0.7391, 0.8992, 0.7391, 0.9432, 0.7029, 0.9432, 0.7391, 0.8992, 0.7752, 0.8992, 0.7752, 0.9432, 0.7391, 0.9432, 0.7391, 0.9432, 0.7752, 0.9432, 0.7752, 0.9872, 0.7391, 0.9872, 0.7029, 0.9432, 0.7391, 0.9432, 0.7391, 0.9872, 0.7029, 0.9872, 0.6935, 0.2569, 0.6575, 0.2569, 0.6575, 0.2385, 0.687, 0.2385, 0.6575, 0.2569, 0.6216, 0.2569, 0.6281, 0.2385, 0.6575, 0.2385, 0.6575, 0.2385, 0.6281, 0.2385, 0.6336, 0.2199, 0.6575, 0.2199, 0.687, 0.2385, 0.6575, 0.2385, 0.6575, 0.2199, 0.6815, 0.2199, 0.706, 0.2983, 0.6575, 0.2983, 0.6575, 0.2756, 0.701, 0.2756, 0.6575, 0.2983, 0.6091, 0.2983, 0.6141, 0.2756, 0.6575, 0.2756, 0.6575, 0.2756, 0.6141, 0.2756, 0.6216, 0.2569, 0.6575, 0.2569, 0.701, 0.2756, 0.6575, 0.2756, 0.6575, 0.2569, 0.6935, 0.2569, 0.8831, 0.3006, 0.85, 0.3006, 0.85, 0.2775, 0.8809, 0.2775, 0.85, 0.3006, 0.8169, 0.3006, 0.8191, 0.2775, 0.85, 0.2775, 0.85, 0.2775, 0.8191, 0.2775, 0.8222, 0.2578, 0.85, 0.2578, 0.8809, 0.2775, 0.85, 0.2775, 0.85, 0.2578, 0.8779, 0.2578, 0.6996, 0.7944, 0.6665, 0.7944, 0.6665, 0.7713, 0.6974, 0.7713, 0.6665, 0.7944, 0.6334, 0.7944, 0.6356, 0.7713, 0.6665, 0.7713, 0.6665, 0.7713, 0.6356, 0.7713, 0.6386, 0.7516, 0.6665, 0.7516, 0.6974, 0.7713, 0.6665, 0.7713, 0.6665, 0.7516, 0.6943, 0.7516, 0.1748, 0.9122, 0.1945, 0.9122, 0.1945, 0.9361, 0.1748, 0.9361, 0.1945, 0.9122, 0.2142, 0.9122, 0.2142, 0.9361, 0.1945, 0.9361, 0.1945, 0.9361, 0.2142, 0.9361, 0.2142, 0.9601, 0.1945, 0.9601, 0.1748, 0.9361, 0.1945, 0.9361, 0.1945, 0.9601, 0.1748, 0.9601, 0.3089, 0.6319, 0.273, 0.6319, 0.273, 0.6135, 0.3025, 0.6135, 0.273, 0.6319, 0.2371, 0.6319, 0.2435, 0.6135, 0.273, 0.6135, 0.273, 0.6135, 0.2435, 0.6135, 0.249, 0.5949, 0.273, 0.5949, 0.3025, 0.6135, 0.273, 0.6135, 0.273, 0.5949, 0.297, 0.5949, 0.8779, 0.2578, 0.85, 0.2578, 0.85, 0.2388, 0.874, 0.2388, 0.85, 0.2578, 0.8222, 0.2578, 0.826, 0.2388, 0.85, 0.2388, 0.85, 0.2388, 0.826, 0.2388, 0.8303, 0.2199, 0.85, 0.2199, 0.874, 0.2388, 0.85, 0.2388, 0.85, 0.2199, 0.8697, 0.2199, 0.6943, 0.7516, 0.6665, 0.7516, 0.6665, 0.7327, 0.6905, 0.7327, 0.6665, 0.7516, 0.6386, 0.7516, 0.6425, 0.7327, 0.6665, 0.7327, 0.6665, 0.7327, 0.6425, 0.7327, 0.6468, 0.7138, 0.6665, 0.7138, 0.6905, 0.7327, 0.6665, 0.7327, 0.6665, 0.7138, 0.6862, 0.7138])
me_cube_008.use_remesh_fix_poles = True
me_cube_008.use_remesh_preserve_attributes = False
me_cube_008.use_mirror_vertex_groups = False
me_cube_008.update()
me_cube_009 = bpy.data.meshes.new('Cube.009')
me_cube_009.from_pydata([(0.1861, -0.2671, -0.4702), (0.1567, -0.2906, -0.8226), (0.1628, 0.2158, -0.5121), (0.1183, 0.1114, -0.809), (-0.1861, -0.2671, -0.4702), (-0.1567, -0.2906, -0.8226), (-0.1628, 0.2158, -0.5121), (-0.1183, 0.1114, -0.809), (0.1546, 0.1757, -0.177), (0.1546, -0.1761, -0.1578), (-0.1546, 0.1757, -0.1769), (-0.1546, -0.1761, -0.1578), (0.1002, 0.1161, 0.1177), (0.1002, -0.1438, 0.157), (-0.1002, 0.1161, 0.1178), (-0.1002, -0.1438, 0.1571), (0.1213, -0.4508, -0.5181), (0.1183, -0.4946, -0.7369), (-0.1183, -0.4946, -0.7369), (-0.1213, -0.4508, -0.5181), (0.228, -0.006284, -0.4983), (0.2238, -0.2722, -0.6671), (0.1501, -0.06244, -0.8329), (0.1531, 0.1819, -0.6923), (1.485e-07, 0.2971, -0.5165), (2.41e-07, 0.1396, -0.8335), (-0.1531, 0.1819, -0.6923), (-0.228, -0.006284, -0.4983), (-0.1501, -0.06244, -0.8329), (-0.2238, -0.2722, -0.6671), (1.341e-07, -0.3259, -0.4121), (2.594e-07, -0.2982, -0.8789), (0.2125, -0.0002019, -0.1674), (1.254e-07, 0.2417, -0.1806), (-0.2125, -0.0002052, -0.1674), (1.178e-07, -0.2421, -0.1542), (0.1619, 0.2032, -0.3432), (0.1645, -0.1967, -0.3212), (-0.1645, -0.1967, -0.3212), (-0.1619, 0.2032, -0.3432), (0.1201, -0.01491, 0.1616), (7.381e-08, 0.1445, 0.1357), (-0.1201, -0.01492, 0.1617), (7.462e-08, -0.1743, 0.1876), (-0.1357, -0.1721, 0.03399), (-0.1357, 0.155, -0.00177), (0.1357, 0.155, -0.001917), (0.1357, -0.1721, 0.03393), (0.146, -0.4816, -0.6237), (-0.146, -0.4816, -0.6237), (1.583e-07, -0.4534, -0.4911), (2.414e-07, -0.5098, -0.7563), (0.1501, -0.4401, -0.788), (-0.1501, -0.4401, -0.788), (-0.1581, -0.3983, -0.4987), (0.1581, -0.3983, -0.4987), (0.2191, -0.03184, -0.685), (2.042e-07, 0.2591, -0.698), (-0.2191, -0.03184, -0.685), (2.619e-07, -0.4499, -0.8409), (0.2233, 0.00463, -0.3335), (2.575e-07, -0.06907, -0.8859), (-0.1864, -0.008665, 0.01852), (-0.2233, 0.00463, -0.3335), (1.299e-07, -0.2692, -0.3132), (1.312e-07, 0.2772, -0.3467), (6.403e-08, -0.01711, 0.2126), (0.1864, -0.008656, 0.01838), (9.744e-08, -0.234, 0.04352), (9.767e-08, 0.2166, -0.006617), (2.033e-07, -0.5001, -0.6157), (-0.2109, -0.4185, -0.6446), (0.2109, -0.4185, -0.6446), (1.427e-07, -0.3955, -0.4442)], [], [(0, 21, 56, 20), (21, 1, 22, 56), (56, 22, 3, 23), (20, 56, 23, 2), (2, 23, 57, 24), (23, 3, 25, 57), (57, 25, 7, 26), (24, 57, 26, 6), (6, 26, 58, 27), (26, 7, 28, 58), (58, 28, 5, 29), (27, 58, 29, 4), (5, 31, 59, 53), (31, 1, 52, 59), (59, 52, 17, 51), (53, 59, 51, 18), (0, 20, 60, 37), (20, 2, 36, 60), (60, 36, 8, 32), (37, 60, 32, 9), (7, 25, 61, 28), (25, 3, 22, 61), (61, 22, 1, 31), (28, 61, 31, 5), (10, 34, 62, 45), (34, 11, 44, 62), (62, 44, 15, 42), (45, 62, 42, 14), (6, 27, 63, 39), (27, 4, 38, 63), (63, 38, 11, 34), (39, 63, 34, 10), (4, 30, 64, 38), (30, 0, 37, 64), (64, 37, 9, 35), (38, 64, 35, 11), (2, 24, 65, 36), (24, 6, 39, 65), (65, 39, 10, 33), (36, 65, 33, 8), (12, 41, 66, 40), (41, 14, 42, 66), (66, 42, 15, 43), (40, 66, 43, 13), (9, 32, 67, 47), (32, 8, 46, 67), (67, 46, 12, 40), (47, 67, 40, 13), (11, 35, 68, 44), (35, 9, 47, 68), (68, 47, 13, 43), (44, 68, 43, 15), (8, 33, 69, 46), (33, 10, 45, 69), (69, 45, 14, 41), (46, 69, 41, 12), (19, 49, 70, 50), (49, 18, 51, 70), (70, 51, 17, 48), (50, 70, 48, 16), (4, 29, 71, 54), (29, 5, 53, 71), (71, 53, 18, 49), (54, 71, 49, 19), (1, 21, 72, 52), (21, 0, 55, 72), (72, 55, 16, 48), (52, 72, 48, 17), (0, 30, 73, 55), (30, 4, 54, 73), (73, 54, 19, 50), (55, 73, 50, 16)])
me_cube_009.polygons.foreach_set('use_smooth', [True] * 72)
_uv = me_cube_009.uv_layers.new(name='UVMap')
_uv.uv.foreach_set('vector', [0.8133, 0.8588, 0.8299, 0.8315, 0.8558, 0.831, 0.8547, 0.852, 0.8299, 0.8315, 0.8363, 0.8088, 0.8558, 0.8088, 0.8558, 0.831, 0.8558, 0.831, 0.8558, 0.8088, 0.8822, 0.8088, 0.8898, 0.8308, 0.8547, 0.852, 0.8558, 0.831, 0.8898, 0.8308, 0.8934, 0.8513, 0.3755, 0.4812, 0.3761, 0.4611, 0.4046, 0.4611, 0.4046, 0.4812, 0.3761, 0.4611, 0.3771, 0.4399, 0.4046, 0.4399, 0.4046, 0.4611, 0.4046, 0.4611, 0.4046, 0.4399, 0.4321, 0.4399, 0.4331, 0.4611, 0.4046, 0.4812, 0.4046, 0.4611, 0.4331, 0.4611, 0.4337, 0.4812, 0.8584, 0.04251, 0.862, 0.022, 0.896, 0.02216, 0.8971, 0.04313, 0.862, 0.022, 0.8696, 0.0, 0.896, 0.0, 0.896, 0.02216, 0.896, 0.02216, 0.896, 0.0, 0.9155, 0.0, 0.922, 0.02266, 0.8971, 0.04313, 0.896, 0.02216, 0.922, 0.02266, 0.9385, 0.04993, 0.7659, 0.1875, 0.7934, 0.1875, 0.7934, 0.1955, 0.7659, 0.1955, 0.7934, 0.1875, 0.8209, 0.1875, 0.8209, 0.1955, 0.7934, 0.1955, 0.7934, 0.1955, 0.8209, 0.1955, 0.8209, 0.1967, 0.7934, 0.1967, 0.7659, 0.1955, 0.7934, 0.1955, 0.7934, 0.1967, 0.7659, 0.1967, 0.8133, 0.8588, 0.8547, 0.852, 0.8546, 0.8695, 0.8185, 0.8703, 0.8547, 0.852, 0.8934, 0.8513, 0.8905, 0.8694, 0.8546, 0.8695, 0.8546, 0.8695, 0.8905, 0.8694, 0.8847, 0.8861, 0.8547, 0.8861, 0.8185, 0.8703, 0.8546, 0.8695, 0.8547, 0.8861, 0.8246, 0.8861, 0.7659, 0.1417, 0.7934, 0.1417, 0.7934, 0.168, 0.7659, 0.168, 0.7934, 0.1417, 0.8209, 0.1417, 0.8209, 0.168, 0.7934, 0.168, 0.7934, 0.168, 0.8209, 0.168, 0.8209, 0.1875, 0.7934, 0.1875, 0.7659, 0.168, 0.7934, 0.168, 0.7934, 0.1875, 0.7659, 0.1875, 0.8671, 0.07729, 0.8971, 0.07729, 0.8971, 0.09408, 0.8718, 0.09408, 0.8971, 0.07729, 0.9272, 0.07729, 0.9224, 0.09408, 0.8971, 0.09408, 0.8971, 0.09408, 0.9224, 0.09408, 0.9186, 0.1111, 0.8971, 0.1111, 0.8718, 0.09408, 0.8971, 0.09408, 0.8971, 0.1111, 0.8756, 0.1111, 0.8584, 0.04251, 0.8971, 0.04313, 0.8972, 0.06071, 0.8613, 0.06055, 0.8971, 0.04313, 0.9385, 0.04993, 0.9333, 0.06148, 0.8972, 0.06071, 0.8972, 0.06071, 0.9333, 0.06148, 0.9272, 0.07729, 0.8971, 0.07729, 0.8613, 0.06055, 0.8972, 0.06071, 0.8971, 0.07729, 0.8671, 0.07729, 0.6312, 0.9039, 0.6607, 0.9039, 0.6607, 0.9159, 0.6317, 0.9159, 0.6607, 0.9039, 0.6902, 0.9039, 0.6897, 0.9159, 0.6607, 0.9159, 0.6607, 0.9159, 0.6897, 0.9159, 0.6883, 0.9322, 0.6607, 0.9322, 0.6317, 0.9159, 0.6607, 0.9159, 0.6607, 0.9322, 0.633, 0.9322, 0.3755, 0.4812, 0.4046, 0.4812, 0.4046, 0.4995, 0.3756, 0.4995, 0.4046, 0.4812, 0.4337, 0.4812, 0.4336, 0.4995, 0.4046, 0.4995, 0.4046, 0.4995, 0.4336, 0.4995, 0.4323, 0.5167, 0.4046, 0.5167, 0.3756, 0.4995, 0.4046, 0.4995, 0.4046, 0.5167, 0.377, 0.5167, 0.9256, 0.3309, 0.9471, 0.3309, 0.9471, 0.3524, 0.9256, 0.3524, 0.9471, 0.3309, 0.9686, 0.3309, 0.9686, 0.3524, 0.9471, 0.3524, 0.9471, 0.3524, 0.9686, 0.3524, 0.9686, 0.3739, 0.9471, 0.3739, 0.9256, 0.3524, 0.9471, 0.3524, 0.9471, 0.3739, 0.9256, 0.3739, 0.8246, 0.8861, 0.8547, 0.8861, 0.8547, 0.9029, 0.8294, 0.9029, 0.8547, 0.8861, 0.8847, 0.8861, 0.88, 0.9029, 0.8547, 0.9029, 0.8547, 0.9029, 0.88, 0.9029, 0.8762, 0.9199, 0.8547, 0.9199, 0.8294, 0.9029, 0.8547, 0.9029, 0.8547, 0.9199, 0.8332, 0.9199, 0.633, 0.9322, 0.6607, 0.9322, 0.6607, 0.9493, 0.6357, 0.9493, 0.6607, 0.9322, 0.6883, 0.9322, 0.6856, 0.9493, 0.6607, 0.9493, 0.6607, 0.9493, 0.6856, 0.9493, 0.6822, 0.9664, 0.6607, 0.9664, 0.6357, 0.9493, 0.6607, 0.9493, 0.6607, 0.9664, 0.6392, 0.9664, 0.377, 0.5167, 0.4046, 0.5167, 0.4046, 0.5337, 0.3796, 0.5337, 0.4046, 0.5167, 0.4323, 0.5167, 0.4296, 0.5337, 0.4046, 0.5337, 0.4046, 0.5337, 0.4296, 0.5337, 0.4261, 0.5508, 0.4046, 0.5508, 0.3796, 0.5337, 0.4046, 0.5337, 0.4046, 0.5508, 0.3831, 0.5508, 0.6314, 0.8911, 0.6321, 0.876, 0.6607, 0.876, 0.6607, 0.8911, 0.6321, 0.876, 0.6332, 0.8554, 0.6607, 0.8554, 0.6607, 0.876, 0.6607, 0.876, 0.6607, 0.8554, 0.6882, 0.8554, 0.6892, 0.876, 0.6607, 0.8911, 0.6607, 0.876, 0.6892, 0.876, 0.69, 0.8911, 0.9385, 0.04993, 0.922, 0.02266, 0.9316, 0.02236, 0.9408, 0.04518, 0.922, 0.02266, 0.9155, 0.0, 0.9235, 0.0, 0.9316, 0.02236, 0.9316, 0.02236, 0.9235, 0.0, 0.9246, 0.0, 0.9329, 0.02225, 0.9408, 0.04518, 0.9316, 0.02236, 0.9329, 0.02225, 0.9411, 0.0445, 0.8363, 0.8088, 0.8299, 0.8315, 0.8202, 0.8312, 0.8283, 0.8088, 0.8299, 0.8315, 0.8133, 0.8588, 0.811, 0.854, 0.8202, 0.8312, 0.8202, 0.8312, 0.811, 0.854, 0.8107, 0.8533, 0.8189, 0.8311, 0.8283, 0.8088, 0.8202, 0.8312, 0.8189, 0.8311, 0.8272, 0.8088, 0.6902, 0.9039, 0.6607, 0.9039, 0.6607, 0.8981, 0.6902, 0.8981, 0.6607, 0.9039, 0.6312, 0.9039, 0.6311, 0.8981, 0.6607, 0.8981, 0.6607, 0.8981, 0.6311, 0.8981, 0.6314, 0.8911, 0.6607, 0.8911, 0.6902, 0.8981, 0.6607, 0.8981, 0.6607, 0.8911, 0.69, 0.8911])
me_cube_009.use_remesh_fix_poles = True
me_cube_009.use_remesh_preserve_attributes = False
me_cube_009.use_mirror_vertex_groups = False
me_cube_009.update()
me_cube_010 = bpy.data.meshes.new('Cube.010')
me_cube_010.from_pydata([(-0.1964, -0.2884, -0.18), (-0.156, -0.2036, 0.2508), (-0.1964, 0.1839, -0.18), (-0.156, 0.1648, 0.2508), (0.1841, -0.2884, -0.18), (0.1437, -0.2036, 0.2508), (0.1841, 0.1839, -0.18), (0.1437, 0.1648, 0.2508), (-0.163, 0.1731, -0.5711), (-0.163, -0.2222, -0.5532), (0.1508, 0.173, -0.5711), (0.1508, -0.2223, -0.5531), (-0.1009, 0.09176, -0.8387), (-0.1009, -0.1792, -0.7848), (0.08867, 0.09164, -0.8385), (0.08867, -0.1794, -0.7845), (-0.2677, -0.05222, -0.18), (-0.1952, -0.2718, 0.07581), (-0.1892, -0.01514, 0.2861), (-0.1952, 0.1957, 0.07581), (-0.006142, 0.2725, -0.18), (-0.006142, 0.2095, 0.2861), (0.183, 0.1957, 0.07581), (0.2554, -0.05222, -0.18), (0.1769, -0.01514, 0.2861), (0.183, -0.2718, 0.07581), (-0.006142, -0.3769, -0.18), (-0.006142, -0.2397, 0.2861), (-0.2219, -0.02457, -0.5622), (-0.006142, 0.2472, -0.5745), (0.2096, -0.02465, -0.5621), (-0.006142, -0.2964, -0.5498), (-0.1823, 0.178, -0.3916), (-0.1823, -0.2577, -0.3894), (0.17, -0.2577, -0.3894), (0.17, 0.178, -0.3916), (-0.1192, -0.04666, -0.8301), (-0.006142, 0.1176, -0.8656), (0.1069, -0.04688, -0.8298), (-0.006142, -0.2112, -0.7943), (0.1251, -0.2085, -0.6935), (0.1251, 0.1459, -0.7417), (-0.1373, 0.146, -0.7418), (-0.1373, -0.2083, -0.6939), (-0.2664, -0.03764, 0.0793), (-0.006142, 0.284, 0.0793), (0.2541, -0.03764, 0.0793), (-0.006142, -0.3593, 0.0793), (-0.2484, -0.03987, -0.3905), (-0.006142, -0.006222, 0.3602), (0.1739, -0.03163, -0.7193), (0.2361, -0.03988, -0.3905), (-0.006142, -0.3394, -0.389), (-0.006142, 0.2597, -0.3921), (-0.006142, -0.053, -0.8683), (-0.1861, -0.03142, -0.7197), (-0.006142, -0.2751, -0.6859), (-0.006142, 0.2121, -0.7532)], [], [(0, 17, 44, 16), (17, 1, 18, 44), (44, 18, 3, 19), (16, 44, 19, 2), (2, 19, 45, 20), (19, 3, 21, 45), (45, 21, 7, 22), (20, 45, 22, 6), (6, 22, 46, 23), (22, 7, 24, 46), (46, 24, 5, 25), (23, 46, 25, 4), (4, 25, 47, 26), (25, 5, 27, 47), (47, 27, 1, 17), (26, 47, 17, 0), (0, 16, 48, 33), (16, 2, 32, 48), (48, 32, 8, 28), (33, 48, 28, 9), (7, 21, 49, 24), (21, 3, 18, 49), (49, 18, 1, 27), (24, 49, 27, 5), (10, 30, 50, 41), (30, 11, 40, 50), (50, 40, 15, 38), (41, 50, 38, 14), (6, 23, 51, 35), (23, 4, 34, 51), (51, 34, 11, 30), (35, 51, 30, 10), (4, 26, 52, 34), (26, 0, 33, 52), (52, 33, 9, 31), (34, 52, 31, 11), (2, 20, 53, 32), (20, 6, 35, 53), (53, 35, 10, 29), (32, 53, 29, 8), (12, 37, 54, 36), (37, 14, 38, 54), (54, 38, 15, 39), (36, 54, 39, 13), (9, 28, 55, 43), (28, 8, 42, 55), (55, 42, 12, 36), (43, 55, 36, 13), (11, 31, 56, 40), (31, 9, 43, 56), (56, 43, 13, 39), (40, 56, 39, 15), (8, 29, 57, 42), (29, 10, 41, 57), (57, 41, 14, 37), (42, 57, 37, 12)])
me_cube_010.polygons.foreach_set('use_smooth', [True] * 56)
_uv = me_cube_010.uv_layers.new(name='UVMap')
_uv.uv.foreach_set('vector', [0.7613, 0.07847, 0.7608, 0.108, 0.7129, 0.108, 0.7129, 0.07847, 0.7608, 0.108, 0.7569, 0.1415, 0.7129, 0.1415, 0.7129, 0.108, 0.7129, 0.108, 0.7129, 0.1415, 0.6689, 0.1415, 0.6649, 0.108, 0.7129, 0.07847, 0.7129, 0.108, 0.6649, 0.108, 0.6644, 0.07847, 0.8809, 0.7478, 0.8823, 0.7766, 0.8469, 0.7766, 0.8469, 0.7478, 0.8823, 0.7766, 0.883, 0.8088, 0.8469, 0.8088, 0.8469, 0.7766, 0.8469, 0.7766, 0.8469, 0.8088, 0.8107, 0.8088, 0.8115, 0.7766, 0.8469, 0.7478, 0.8469, 0.7766, 0.8115, 0.7766, 0.8128, 0.7478, 0.4276, 0.6734, 0.4271, 0.7029, 0.3791, 0.7029, 0.3791, 0.6734, 0.4271, 0.7029, 0.4231, 0.7364, 0.3791, 0.7364, 0.3791, 0.7029, 0.3791, 0.7029, 0.3791, 0.7364, 0.3351, 0.7364, 0.3312, 0.7029, 0.3791, 0.6734, 0.3791, 0.7029, 0.3312, 0.7029, 0.3306, 0.6734, 0.8793, 0.4652, 0.8806, 0.494, 0.8452, 0.494, 0.8452, 0.4652, 0.8806, 0.494, 0.8814, 0.5262, 0.8452, 0.5262, 0.8452, 0.494, 0.8452, 0.494, 0.8452, 0.5262, 0.809, 0.5262, 0.8098, 0.494, 0.8452, 0.4652, 0.8452, 0.494, 0.8098, 0.494, 0.8112, 0.4652, 0.7613, 0.07847, 0.7129, 0.07847, 0.7129, 0.05579, 0.7563, 0.05579, 0.7129, 0.07847, 0.6644, 0.07847, 0.6694, 0.05579, 0.7129, 0.05579, 0.7129, 0.05579, 0.6694, 0.05579, 0.6769, 0.03701, 0.7129, 0.03701, 0.7563, 0.05579, 0.7129, 0.05579, 0.7129, 0.03701, 0.7488, 0.03701, 0.0, 0.9089, 0.03617, 0.9089, 0.03617, 0.9529, 0.0, 0.9529, 0.03617, 0.9089, 0.07233, 0.9089, 0.07233, 0.9529, 0.03617, 0.9529, 0.03617, 0.9529, 0.07233, 0.9529, 0.07233, 0.9969, 0.03617, 0.9969, 0.0, 0.9529, 0.03617, 0.9529, 0.03617, 0.9969, 0.0, 0.9969, 0.4151, 0.6319, 0.3791, 0.6319, 0.3791, 0.6135, 0.4086, 0.6135, 0.3791, 0.6319, 0.3432, 0.6319, 0.3497, 0.6135, 0.3791, 0.6135, 0.3791, 0.6135, 0.3497, 0.6135, 0.3552, 0.5949, 0.3791, 0.5949, 0.4086, 0.6135, 0.3791, 0.6135, 0.3791, 0.5949, 0.4031, 0.5949, 0.4276, 0.6734, 0.3791, 0.6734, 0.3791, 0.6507, 0.4226, 0.6507, 0.3791, 0.6734, 0.3306, 0.6734, 0.3357, 0.6507, 0.3791, 0.6507, 0.3791, 0.6507, 0.3357, 0.6507, 0.3432, 0.6319, 0.3791, 0.6319, 0.4226, 0.6507, 0.3791, 0.6507, 0.3791, 0.6319, 0.4151, 0.6319, 0.8793, 0.4652, 0.8452, 0.4652, 0.8452, 0.4421, 0.8767, 0.4421, 0.8452, 0.4652, 0.8112, 0.4652, 0.8137, 0.4421, 0.8452, 0.4421, 0.8452, 0.4421, 0.8137, 0.4421, 0.8171, 0.4224, 0.8452, 0.4224, 0.8767, 0.4421, 0.8452, 0.4421, 0.8452, 0.4224, 0.8733, 0.4224, 0.8809, 0.7478, 0.8469, 0.7478, 0.8469, 0.7247, 0.8784, 0.7247, 0.8469, 0.7478, 0.8128, 0.7478, 0.8154, 0.7247, 0.8469, 0.7247, 0.8469, 0.7247, 0.8154, 0.7247, 0.8188, 0.705, 0.8469, 0.705, 0.8784, 0.7247, 0.8469, 0.7247, 0.8469, 0.705, 0.875, 0.705, 0.7148, 0.1415, 0.7345, 0.1415, 0.7345, 0.1655, 0.7148, 0.1655, 0.7345, 0.1415, 0.7542, 0.1415, 0.7542, 0.1655, 0.7345, 0.1655, 0.7345, 0.1655, 0.7542, 0.1655, 0.7542, 0.1895, 0.7345, 0.1895, 0.7148, 0.1655, 0.7345, 0.1655, 0.7345, 0.1895, 0.7148, 0.1895, 0.7488, 0.03701, 0.7129, 0.03701, 0.7129, 0.0186, 0.7423, 0.0186, 0.7129, 0.03701, 0.6769, 0.03701, 0.6834, 0.0186, 0.7129, 0.0186, 0.7129, 0.0186, 0.6834, 0.0186, 0.6889, 0.0, 0.7129, 0.0, 0.7423, 0.0186, 0.7129, 0.0186, 0.7129, 0.0, 0.7368, 0.0, 0.8733, 0.4224, 0.8452, 0.4224, 0.8452, 0.4035, 0.8692, 0.4035, 0.8452, 0.4224, 0.8171, 0.4224, 0.8212, 0.4035, 0.8452, 0.4035, 0.8452, 0.4035, 0.8212, 0.4035, 0.8255, 0.3845, 0.8452, 0.3845, 0.8692, 0.4035, 0.8452, 0.4035, 0.8452, 0.3845, 0.8649, 0.3845, 0.875, 0.705, 0.8469, 0.705, 0.8469, 0.6861, 0.8709, 0.6861, 0.8469, 0.705, 0.8188, 0.705, 0.8228, 0.6861, 0.8469, 0.6861, 0.8469, 0.6861, 0.8228, 0.6861, 0.8272, 0.6672, 0.8469, 0.6672, 0.8709, 0.6861, 0.8469, 0.6861, 0.8469, 0.6672, 0.8666, 0.6672])
me_cube_010.use_remesh_fix_poles = True
me_cube_010.use_remesh_preserve_attributes = False
me_cube_010.use_mirror_vertex_groups = False
me_cube_010.update()
me_cube_011 = bpy.data.meshes.new('Cube.011')
me_cube_011.from_pydata([(0.1852, -0.2671, -0.4702), (0.1564, -0.2906, -0.8226), (0.1621, 0.2158, -0.5121), (0.118, 0.1114, -0.809), (-0.1852, -0.2671, -0.4702), (-0.1564, -0.2906, -0.8226), (-0.1621, 0.2158, -0.5121), (-0.118, 0.1114, -0.809), (0.1544, 0.1757, -0.177), (0.1544, -0.1761, -0.1578), (-0.1544, 0.1757, -0.1769), (-0.1544, -0.1761, -0.1578), (0.1002, 0.1161, 0.1177), (0.1002, -0.1438, 0.157), (-0.1002, 0.1161, 0.1178), (-0.1002, -0.1438, 0.1571), (0.1207, -0.4508, -0.5181), (0.118, -0.4946, -0.7369), (-0.118, -0.4946, -0.7369), (-0.1207, -0.4508, -0.5181), (0.227, -0.006284, -0.4983), (0.223, -0.2722, -0.6671), (0.1499, -0.06244, -0.8329), (0.1526, 0.1819, -0.6923), (1.611e-07, 0.2971, -0.5165), (2.324e-07, 0.1396, -0.8335), (-0.1526, 0.1819, -0.6923), (-0.227, -0.006284, -0.4983), (-0.1499, -0.06244, -0.8329), (-0.223, -0.2722, -0.6671), (1.485e-07, -0.3259, -0.4121), (2.552e-07, -0.2982, -0.8789), (0.2123, -0.0002013, -0.1674), (1.151e-07, 0.2417, -0.1806), (-0.2123, -0.0002045, -0.1674), (1.192e-07, -0.2421, -0.1542), (0.1614, 0.2032, -0.3432), (0.1639, -0.1967, -0.3212), (-0.1639, -0.1967, -0.3212), (-0.1614, 0.2032, -0.3432), (0.1201, -0.01491, 0.1616), (5.984e-08, 0.1445, 0.1357), (-0.1201, -0.01492, 0.1617), (5.786e-08, -0.1743, 0.1876), (-0.1357, -0.1721, 0.03399), (-0.1357, 0.155, -0.00177), (0.1357, 0.155, -0.001917), (0.1357, -0.1721, 0.03393), (0.1455, -0.4816, -0.6237), (-0.1455, -0.4816, -0.6237), (1.7e-07, -0.4534, -0.4911), (2.359e-07, -0.5098, -0.7563), (0.1573, -0.3983, -0.4987), (0.1499, -0.4401, -0.788), (-0.1573, -0.3983, -0.4987), (-0.1499, -0.4401, -0.788), (0.2184, -0.03184, -0.685), (2.042e-07, 0.2591, -0.698), (-0.2184, -0.03184, -0.685), (0.2103, -0.4185, -0.6446), (0.2226, 0.004631, -0.3335), (2.547e-07, -0.06907, -0.8859), (-0.1863, -0.008665, 0.01852), (-0.2226, 0.00463, -0.3335), (1.378e-07, -0.2692, -0.3132), (1.383e-07, 0.2772, -0.3467), (5.064e-08, -0.01711, 0.2126), (0.1863, -0.008656, 0.01838), (8.859e-08, -0.234, 0.04352), (8.696e-08, 0.2166, -0.006617), (2.016e-07, -0.5001, -0.6157), (1.588e-07, -0.3955, -0.4442), (2.54e-07, -0.4499, -0.8409), (-0.2103, -0.4185, -0.6446)], [], [(0, 21, 56, 20), (21, 1, 22, 56), (56, 22, 3, 23), (20, 56, 23, 2), (2, 23, 57, 24), (23, 3, 25, 57), (57, 25, 7, 26), (24, 57, 26, 6), (6, 26, 58, 27), (26, 7, 28, 58), (58, 28, 5, 29), (27, 58, 29, 4), (1, 21, 59, 53), (21, 0, 52, 59), (59, 52, 16, 48), (53, 59, 48, 17), (0, 20, 60, 37), (20, 2, 36, 60), (60, 36, 8, 32), (37, 60, 32, 9), (7, 25, 61, 28), (25, 3, 22, 61), (61, 22, 1, 31), (28, 61, 31, 5), (10, 34, 62, 45), (34, 11, 44, 62), (62, 44, 15, 42), (45, 62, 42, 14), (6, 27, 63, 39), (27, 4, 38, 63), (63, 38, 11, 34), (39, 63, 34, 10), (4, 30, 64, 38), (30, 0, 37, 64), (64, 37, 9, 35), (38, 64, 35, 11), (2, 24, 65, 36), (24, 6, 39, 65), (65, 39, 10, 33), (36, 65, 33, 8), (12, 41, 66, 40), (41, 14, 42, 66), (66, 42, 15, 43), (40, 66, 43, 13), (9, 32, 67, 47), (32, 8, 46, 67), (67, 46, 12, 40), (47, 67, 40, 13), (11, 35, 68, 44), (35, 9, 47, 68), (68, 47, 13, 43), (44, 68, 43, 15), (8, 33, 69, 46), (33, 10, 45, 69), (69, 45, 14, 41), (46, 69, 41, 12), (19, 49, 70, 50), (49, 18, 51, 70), (70, 51, 17, 48), (50, 70, 48, 16), (0, 30, 71, 52), (30, 4, 54, 71), (71, 54, 19, 50), (52, 71, 50, 16), (5, 31, 72, 55), (31, 1, 53, 72), (72, 53, 17, 51), (55, 72, 51, 18), (4, 29, 73, 54), (29, 5, 55, 73), (73, 55, 18, 49), (54, 73, 49, 19)])
me_cube_011.polygons.foreach_set('use_smooth', [True] * 72)
_uv = me_cube_011.uv_layers.new(name='UVMap')
_uv.uv.foreach_set('vector', [0.8116, 0.5762, 0.8282, 0.5489, 0.8541, 0.5484, 0.853, 0.5694, 0.8282, 0.5489, 0.8347, 0.5262, 0.8542, 0.5262, 0.8541, 0.5484, 0.8541, 0.5484, 0.8542, 0.5262, 0.8805, 0.5262, 0.8881, 0.5482, 0.853, 0.5694, 0.8541, 0.5484, 0.8881, 0.5482, 0.8917, 0.5687, 0.2784, 0.9477, 0.2778, 0.9678, 0.2494, 0.9678, 0.2494, 0.9477, 0.2778, 0.9678, 0.2769, 0.9891, 0.2494, 0.9891, 0.2494, 0.9678, 0.2494, 0.9678, 0.2494, 0.9891, 0.2219, 0.9891, 0.221, 0.9678, 0.2494, 0.9477, 0.2494, 0.9678, 0.221, 0.9678, 0.2204, 0.9477, 0.1091, 0.8436, 0.1127, 0.8231, 0.1466, 0.8233, 0.1477, 0.8442, 0.1127, 0.8231, 0.1202, 0.8011, 0.1466, 0.8011, 0.1466, 0.8233, 0.1466, 0.8233, 0.1466, 0.8011, 0.1661, 0.8011, 0.1726, 0.8238, 0.1477, 0.8442, 0.1466, 0.8233, 0.1726, 0.8238, 0.1892, 0.851, 0.8347, 0.5262, 0.8282, 0.5489, 0.8185, 0.5486, 0.8267, 0.5262, 0.8282, 0.5489, 0.8116, 0.5762, 0.8094, 0.5714, 0.8185, 0.5486, 0.8185, 0.5486, 0.8094, 0.5714, 0.809, 0.5707, 0.8173, 0.5485, 0.8267, 0.5262, 0.8185, 0.5486, 0.8173, 0.5485, 0.8255, 0.5262, 0.8116, 0.5762, 0.853, 0.5694, 0.853, 0.5869, 0.8168, 0.5877, 0.853, 0.5694, 0.8917, 0.5687, 0.8889, 0.5868, 0.853, 0.5869, 0.853, 0.5869, 0.8889, 0.5868, 0.8831, 0.6035, 0.853, 0.6035, 0.8168, 0.5877, 0.853, 0.5869, 0.853, 0.6035, 0.823, 0.6035, 0.8107, 0.9199, 0.8382, 0.9199, 0.8382, 0.9463, 0.8107, 0.9463, 0.8382, 0.9199, 0.8657, 0.9199, 0.8657, 0.9463, 0.8382, 0.9463, 0.8382, 0.9463, 0.8657, 0.9463, 0.8657, 0.9657, 0.8382, 0.9657, 0.8107, 0.9463, 0.8382, 0.9463, 0.8382, 0.9657, 0.8107, 0.9657, 0.1177, 0.8784, 0.1477, 0.8784, 0.1477, 0.8952, 0.1225, 0.8952, 0.1477, 0.8784, 0.1778, 0.8784, 0.173, 0.8952, 0.1477, 0.8952, 0.1477, 0.8952, 0.173, 0.8952, 0.1693, 0.9122, 0.1477, 0.9122, 0.1225, 0.8952, 0.1477, 0.8952, 0.1477, 0.9122, 0.1262, 0.9122, 0.1091, 0.8436, 0.1477, 0.8442, 0.1478, 0.8618, 0.1119, 0.8617, 0.1477, 0.8442, 0.1892, 0.851, 0.1839, 0.8626, 0.1478, 0.8618, 0.1478, 0.8618, 0.1839, 0.8626, 0.1778, 0.8784, 0.1477, 0.8784, 0.1119, 0.8617, 0.1478, 0.8618, 0.1477, 0.8784, 0.1177, 0.8784, 0.9412, 0.04848, 0.9705, 0.04848, 0.9705, 0.0605, 0.9416, 0.0605, 0.9705, 0.04848, 0.9999, 0.04848, 0.9995, 0.0605, 0.9705, 0.0605, 0.9705, 0.0605, 0.9995, 0.0605, 0.9982, 0.07679, 0.9705, 0.07679, 0.9416, 0.0605, 0.9705, 0.0605, 0.9705, 0.07679, 0.9429, 0.07679, 0.2784, 0.9477, 0.2494, 0.9477, 0.2494, 0.9295, 0.2783, 0.9295, 0.2494, 0.9477, 0.2204, 0.9477, 0.2205, 0.9295, 0.2494, 0.9295, 0.2494, 0.9295, 0.2205, 0.9295, 0.2218, 0.9123, 0.2494, 0.9123, 0.2783, 0.9295, 0.2494, 0.9295, 0.2494, 0.9123, 0.277, 0.9123, 0.4399, 0.9489, 0.4614, 0.9489, 0.4614, 0.9704, 0.4399, 0.9704, 0.4614, 0.9489, 0.4829, 0.9489, 0.4829, 0.9704, 0.4614, 0.9704, 0.4614, 0.9704, 0.4829, 0.9704, 0.4829, 0.9919, 0.4614, 0.9919, 0.4399, 0.9704, 0.4614, 0.9704, 0.4614, 0.9919, 0.4399, 0.9919, 0.823, 0.6035, 0.853, 0.6035, 0.853, 0.6203, 0.8277, 0.6203, 0.853, 0.6035, 0.8831, 0.6035, 0.8783, 0.6203, 0.853, 0.6203, 0.853, 0.6203, 0.8783, 0.6203, 0.8745, 0.6373, 0.853, 0.6373, 0.8277, 0.6203, 0.853, 0.6203, 0.853, 0.6373, 0.8315, 0.6373, 0.9429, 0.07679, 0.9705, 0.07679, 0.9705, 0.09385, 0.9456, 0.09385, 0.9705, 0.07679, 0.9982, 0.07679, 0.9955, 0.09385, 0.9705, 0.09385, 0.9705, 0.09385, 0.9955, 0.09385, 0.9921, 0.1109, 0.9705, 0.1109, 0.9456, 0.09385, 0.9705, 0.09385, 0.9705, 0.1109, 0.949, 0.1109, 0.277, 0.9123, 0.2494, 0.9123, 0.2494, 0.8952, 0.2744, 0.8952, 0.2494, 0.9123, 0.2218, 0.9123, 0.2244, 0.8952, 0.2494, 0.8952, 0.2494, 0.8952, 0.2244, 0.8952, 0.2279, 0.8781, 0.2494, 0.8781, 0.2744, 0.8952, 0.2494, 0.8952, 0.2494, 0.8781, 0.2709, 0.8781, 0.9414, 0.03569, 0.9421, 0.02052, 0.9705, 0.02052, 0.9705, 0.03569, 0.9421, 0.02052, 0.943, 0.0, 0.9705, 0.0, 0.9705, 0.02052, 0.9705, 0.02052, 0.9705, 0.0, 0.998, 0.0, 0.999, 0.02052, 0.9705, 0.03569, 0.9705, 0.02052, 0.999, 0.02052, 0.9997, 0.03569, 0.9999, 0.04848, 0.9705, 0.04848, 0.9705, 0.04264, 0.9999, 0.04264, 0.9705, 0.04848, 0.9412, 0.04848, 0.9411, 0.04264, 0.9705, 0.04264, 0.9705, 0.04264, 0.9411, 0.04264, 0.9414, 0.03569, 0.9705, 0.03569, 0.9999, 0.04264, 0.9705, 0.04264, 0.9705, 0.03569, 0.9997, 0.03569, 0.8107, 0.9657, 0.8382, 0.9657, 0.8382, 0.9738, 0.8107, 0.9738, 0.8382, 0.9657, 0.8657, 0.9657, 0.8657, 0.9738, 0.8382, 0.9738, 0.8382, 0.9738, 0.8657, 0.9738, 0.8657, 0.9749, 0.8382, 0.9749, 0.8107, 0.9738, 0.8382, 0.9738, 0.8382, 0.9749, 0.8107, 0.9749, 0.1892, 0.851, 0.1726, 0.8238, 0.1822, 0.8235, 0.1914, 0.8463, 0.1726, 0.8238, 0.1661, 0.8011, 0.1741, 0.8011, 0.1822, 0.8235, 0.1822, 0.8235, 0.1741, 0.8011, 0.1752, 0.8011, 0.1835, 0.8234, 0.1914, 0.8463, 0.1822, 0.8235, 0.1835, 0.8234, 0.1917, 0.8456])
me_cube_011.use_remesh_fix_poles = True
me_cube_011.use_remesh_preserve_attributes = False
me_cube_011.use_mirror_vertex_groups = False
me_cube_011.update()

# ---- objects
ob_head = bpy.data.objects.new('Head', me_cube_001)
ob_chest = bpy.data.objects.new('Chest', me_cube_002)
ob_rightshoulder = bpy.data.objects.new('RightShoulder', me_cube_003)
ob_hips = bpy.data.objects.new('Hips', me_cube_004)
ob_righthand = bpy.data.objects.new('RightHand', me_cube_005)
ob_leftshoulder = bpy.data.objects.new('LeftShoulder', me_cube_006)
ob_lefthand = bpy.data.objects.new('LeftHand', me_cube_007)
ob_leftleg = bpy.data.objects.new('LeftLeg', me_cube_008)
ob_leftfoot = bpy.data.objects.new('LeftFoot', me_cube_009)
ob_rightleg = bpy.data.objects.new('RightLeg', me_cube_010)
ob_rightfoot = bpy.data.objects.new('RightFoot', me_cube_011)

# ---- transforms, parenting, visibility, modifiers, constraints
ob_head.location = (-9.394e-33, -0.1905, 6.138)
ob_head.lineart.crease_threshold = 0.0
ob_chest.location = (-7.555e-17, -0.06804, 3.838)
ob_chest.lineart.crease_threshold = 0.0
ob_rightshoulder.location = (-1.513, 0.01361, 4.17)
ob_rightshoulder.lineart.crease_threshold = 0.0
ob_hips.location = (2.176e-16, -0.01361, 2.518)
ob_hips.lineart.crease_threshold = 0.0
ob_righthand.location = (-1.539, 0.01361, 2.829)
ob_righthand.lineart.crease_threshold = 0.0
ob_leftshoulder.location = (1.622, 0.01361, 4.17)
ob_leftshoulder.lineart.crease_threshold = 0.0
ob_lefthand.location = (1.597, 0.01361, 2.829)
ob_lefthand.lineart.crease_threshold = 0.0
ob_leftleg.location = (0.3867, 0.01361, 1.714)
ob_leftleg.lineart.crease_threshold = 0.0
ob_leftfoot.location = (0.3701, 0.01361, 0.8426)
ob_leftfoot.lineart.crease_threshold = 0.0
ob_rightleg.location = (-0.3856, 0.01361, 1.714)
ob_rightleg.lineart.crease_threshold = 0.0
ob_rightfoot.location = (-0.4022, 0.01361, 0.8426)
ob_rightfoot.lineart.crease_threshold = 0.0

# ---- collection membership
col_collection.objects.link(ob_head)
col_collection.objects.link(ob_chest)
col_collection.objects.link(ob_rightshoulder)
col_collection.objects.link(ob_hips)
col_collection.objects.link(ob_righthand)
col_collection.objects.link(ob_leftshoulder)
col_collection.objects.link(ob_lefthand)
col_collection.objects.link(ob_leftleg)
col_collection.objects.link(ob_leftfoot)
col_collection.objects.link(ob_rightleg)
col_collection.objects.link(ob_rightfoot)

# ---- scene / render settings (as saved in the file)
scene.frame_start = 1; scene.frame_end = 250; scene.frame_set(1)
scene.render.engine = 'BLENDER_EEVEE_NEXT'
scene.cycles.use_denoising = False
scene.cycles.samples = 128
scene.cycles.sampling_pattern = 'TABULATED_SOBOL'
scene.cycles.use_adaptive_sampling = False
scene.cycles.use_light_tree = False
scene.view_settings.view_transform = 'Filmic'
bpy.context.view_layer.update()

# ---- added for rendering (the .blend has no active camera and no usable light): camera, sun
cam_auto = bpy.data.cameras.new('AutoCamera')
cam_auto.lens = 50.0
cam_auto.sensor_width = 36.0
cam_auto.clip_end = 1000.0
ob_auto_camera = bpy.data.objects.new('AutoCamera', cam_auto)
scene.collection.objects.link(ob_auto_camera)
ob_auto_camera.location = (8.72453, -10.958, 10.8283)
ob_auto_camera.rotation_euler = (1.09748, -7.21219e-08, 0.694738)
scene.camera = ob_auto_camera
light_auto_sun = bpy.data.lights.new('AutoSun', 'SUN')
light_auto_sun.energy = 3.0
light_auto_sun.angle = 0.0523599
ob_auto_sun = bpy.data.objects.new('AutoSun', light_auto_sun)
scene.collection.objects.link(ob_auto_sun)
ob_auto_sun.rotation_euler = (0.872665, 0.174533, 0.523599)
bpy.context.view_layer.update()
